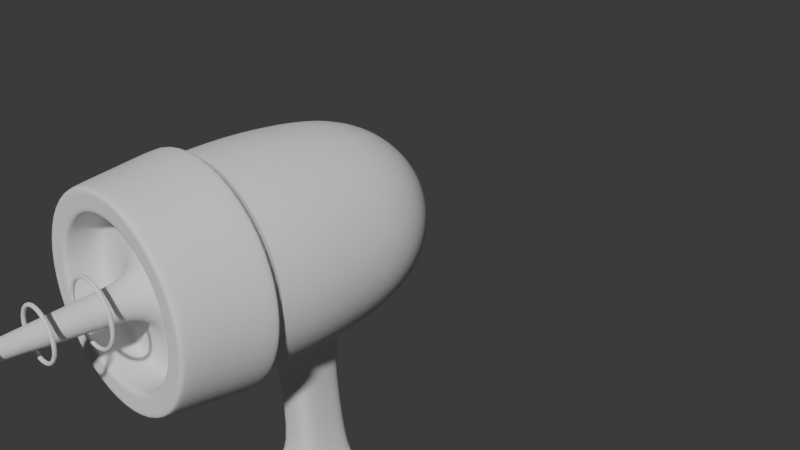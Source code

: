 # Source: portal_gun.blend  (saved by Blender 4.0.36; exported with 4.5.12 LTS)
import bpy
from mathutils import Matrix  # noqa: F401  (used for matrix-valued properties, if any)

bpy.ops.wm.read_factory_settings(use_empty=True)
scene = bpy.context.scene
scene.name = 'Scene'

# ---- collections
col_collection = bpy.data.collections.new('Collection'); scene.collection.children.link(col_collection)

# ---- world
world_world = bpy.data.worlds.new('World'); scene.world = world_world
world_world.use_nodes = True; world_world.node_tree.nodes.clear()
_N = world_world.node_tree.nodes; _L = world_world.node_tree.links
n0 = _N.new('ShaderNodeOutputWorld'); n0.name = 'World Output'; n0.location = (300, 300)
n1 = _N.new('ShaderNodeBackground'); n1.name = 'Background'; n1.location = (10, 300)
n1.inputs[0].default_value = (0.05088, 0.05088, 0.05088, 1.0)
_L.new(n1.outputs[0], n0.inputs[0])
n0.is_active_output = True
world_world.color = (0.05088, 0.05088, 0.05088)
world_world.use_sun_shadow = False
world_world.sun_shadow_jitter_overblur = 0.0

# ---- cameras
cam_camera = bpy.data.cameras.new('Camera')
cam_camera.clip_end = 100.0
cam_camera.ortho_scale = 7.314

# ---- meshes
me_sphere = bpy.data.meshes.new('Sphere')
me_sphere.from_pydata([(6.874e-08, 0.04428, 0.4042), (1.026, -0.6007, -0.1183), (1.154, -1.276, -0.4701), (0.5327, -0.4042, 0.4526), (0.4371, 0.04428, 0.2871), (0.25, 0.396, -0.03705), (0.9975, -0.6034, -0.1183), (0.7571, 0.04428, -0.03293), (0.433, 0.396, -0.2201), (-0.566, -0.9068, 0.5102), (-0.5821, -1.476, 0.5381), (1.09, -0.6036, -0.4701), (0.8743, 0.04428, -0.4701), (0.5, 0.396, -0.4701), (0.9975, -0.6034, -0.8219), (0.7571, 0.04428, -0.9072), (0.433, 0.396, -0.7201), (-0.9803, -0.9068, -1.036), (-1.008, -1.476, -1.052), (0.5327, -0.4042, -1.393), (0.4371, 0.04428, -1.227), (0.25, 0.396, -0.9031), (-1.151e-07, -0.4042, -1.535), (-1.535e-07, 0.04428, -1.344), (-7.855e-09, 0.396, -0.9701), (-0.5327, -0.4042, -1.393), (-0.4371, 0.04428, -1.227), (-0.25, 0.396, -0.9031), (4.001e-08, 0.5299, -0.4701), (-0.9227, -0.4042, -1.003), (-0.7571, 0.04428, -0.9072), (-0.433, 0.396, -0.7201), (-1.065, -0.4042, -0.4701), (-0.8743, 0.04428, -0.4701), (-0.5, 0.396, -0.4701), (-0.9227, -0.4042, 0.06265), (-0.7571, 0.04428, -0.03293), (-0.433, 0.396, -0.2201), (-0.5327, -0.4042, 0.4526), (-0.4371, 0.04428, 0.2871), (-0.25, 0.396, -0.03705), (4.576e-08, -0.4042, 0.5954), (6.764e-08, 0.396, 0.02994), (0.5821, -1.476, 0.5381), (0.566, -0.9068, 0.5102), (1.033, -0.9117, -0.09789), (1.05, -1.276, -0.08766), (-0.9803, -0.9068, 0.09591), (-1.008, -1.476, 0.112), (5.161e-08, -0.9068, 0.6619), (5.444e-08, -1.476, 0.6941), (1.05, -1.276, -0.8525), (1.033, -0.9117, -0.8422), (0.566, -0.9068, -1.45), (0.5821, -1.476, -1.478), (-1.213e-07, -1.476, -1.634), (-1.193e-07, -0.9068, -1.602), (-1.164, -1.476, -0.4701), (-1.132, -0.9068, -0.4701), (-0.566, -0.9068, -1.45), (-0.5821, -1.476, -1.478), (-0.029, -4.6, -0.4198), (1.325e-07, -4.6, -0.4121), (-0.05801, -4.6, -0.4701), (-0.05024, -4.6, -0.4411), (0.029, -4.6, -0.4198), (-0.05024, -4.6, -0.4991), (-0.029, -4.6, -0.5203), (1.182e-07, -4.6, -0.5281), (0.029, -4.6, -0.5203), (0.05024, -4.6, -0.4991), (0.05801, -4.6, -0.4701), (0.05024, -4.6, -0.4411), (0.05379, -4.616, -0.5011), (0.03106, -4.616, -0.5239), (-4.636e-07, -4.616, -0.5322), (-0.03106, -4.616, -0.5239), (-0.05379, -4.616, -0.5011), (-0.06211, -4.616, -0.4701), (-0.05379, -4.616, -0.439), (-0.03106, -4.616, -0.4163), (-4.488e-07, -4.616, -0.4079), (0.03106, -4.616, -0.4163), (0.05379, -4.616, -0.439), (0.06211, -4.616, -0.4701), (1.008, -1.476, -1.052), (0.9803, -0.9068, -1.036), (0.9803, -0.9068, 0.09591), (1.008, -1.476, 0.112), (0.9227, -0.4042, 0.06265), (1.065, -0.4042, -0.4701), (0.9227, -0.4042, -1.003), (1.164, -1.476, -0.4701), (3.441, -1.297, -0.4701), (3.42, -0.6873, -0.4701), (3.378, -0.3841, -0.4701), (3.32, -0.6921, -0.8422), (3.32, -0.6921, -0.09789), (3.338, -1.297, -0.8525), (3.338, -1.297, -0.08766), (3.285, -0.3838, -0.1183), (3.285, -0.3838, -0.8219), (1.061, -0.9089, -0.09789), (1.061, -0.9089, -0.8422), (1.026, -0.6007, -0.8219), (1.079, -1.273, -0.08766), (1.079, -1.273, -0.8525), (1.182, -1.273, -0.4701), (1.119, -0.6009, -0.4701), (1.319, -0.6261, -0.2682), (1.349, -0.885, -0.6836), (1.45, -1.191, -0.4701), (1.349, -0.885, -0.2566), (1.319, -0.6261, -0.6719), (1.363, -1.191, -0.2507), (1.363, -1.191, -0.6894), (1.397, -0.6263, -0.4701), (2.706, -0.7547, -0.2566), (2.676, -0.4958, -0.6719), (2.721, -1.061, -0.2507), (2.721, -1.061, -0.6894), (2.754, -0.496, -0.4701), (2.676, -0.4958, -0.2682), (2.706, -0.7547, -0.6836), (2.807, -1.061, -0.4701), (2.862, -0.7379, -0.1109), (2.897, -0.7343, -0.09789), (2.897, -0.4259, -0.8219), (2.861, -0.4334, -0.8103), (2.897, -1.339, -0.08766), (2.863, -1.318, -0.1013), (2.897, -1.339, -0.8525), (2.863, -1.318, -0.8389), (2.897, -0.4265, -0.4701), (2.862, -0.4364, -0.4701), (2.861, -0.4334, -0.1298), (2.897, -0.4259, -0.1183), (2.862, -0.7379, -0.8292), (2.897, -0.7343, -0.8422), (2.87, -1.315, -0.4701), (2.897, -1.34, -0.4701), (1.136, -1.966, -0.4701), (1.214, -2.057, -0.4701), (-0.607, -2.057, 0.5813), (-0.5682, -1.966, 0.5141), (-1.051, -2.057, -1.077), (-0.9842, -1.966, -1.038), (0.607, -2.057, 0.5813), (0.5682, -1.966, 0.5141), (0.9842, -1.966, 0.09817), (1.051, -2.057, 0.1369), (-1.051, -2.057, 0.1369), (-0.9842, -1.966, 0.09817), (5.201e-08, -1.966, 0.6664), (5.825e-08, -2.057, 0.7439), (1.051, -2.057, -1.077), (0.9842, -1.966, -1.038), (0.607, -2.057, -1.521), (0.5682, -1.966, -1.454), (-1.196e-07, -1.966, -1.607), (-1.226e-07, -2.057, -1.684), (-1.136, -1.966, -0.4701), (-1.214, -2.057, -0.4701), (-0.5682, -1.966, -1.454), (-0.607, -2.057, -1.521), (5.754e-08, -2.056, 0.7352), (0.6026, -2.056, -1.514), (1.044, -2.056, 0.1326), (-0.6026, -2.056, 0.5737), (1.205, -2.056, -0.4701), (-1.044, -2.056, -1.073), (1.044, -2.056, -1.073), (-1.044, -2.056, 0.1326), (0.6026, -2.056, 0.5737), (-1.223e-07, -2.056, -1.675), (-1.205, -2.056, -0.4701), (-0.6026, -2.056, -1.514)], [], [(9, 47, 48, 10), (28, 42, 5), (0, 41, 3, 4), (42, 0, 4, 5), (28, 5, 8), (4, 3, 89, 7), (92, 88, 149, 141), (5, 4, 7, 8), (38, 35, 47, 9), (7, 89, 90, 12), (8, 7, 12, 13), (120, 123, 137, 132), (50, 10, 144, 153), (28, 8, 13), (127, 133, 95, 101), (13, 12, 15, 16), (28, 13, 16), (12, 90, 91, 15), (16, 15, 20, 21), (3, 41, 49, 44), (28, 16, 21), (15, 91, 19, 20), (44, 49, 50, 43), (21, 20, 23, 24), (117, 119, 130, 125), (118, 121, 134, 128), (28, 21, 24), (20, 19, 22, 23), (24, 23, 26, 27), (47, 58, 57, 48), (28, 24, 27), (23, 22, 25, 26), (27, 26, 30, 31), (35, 32, 58, 47), (28, 27, 31), (26, 25, 29, 30), (55, 54, 158, 159), (28, 31, 34), (30, 29, 32, 33), (31, 30, 33, 34), (28, 34, 37), (33, 32, 35, 36), (34, 33, 36, 37), (48, 57, 161, 152), (28, 37, 40), (36, 35, 38, 39), (54, 85, 156, 158), (37, 36, 39, 40), (60, 55, 159, 163), (28, 40, 42), (39, 38, 41, 0), (17, 59, 60, 18), (40, 39, 0, 42), (29, 25, 59, 17), (19, 91, 86, 53), (53, 86, 85, 54), (88, 43, 148, 149), (41, 38, 9, 49), (49, 9, 10, 50), (10, 48, 152, 144), (89, 3, 44, 87), (87, 44, 43, 88), (43, 50, 153, 148), (57, 18, 146, 161), (32, 29, 17, 58), (58, 17, 18, 57), (18, 60, 163, 146), (145, 164, 176, 170), (25, 22, 56, 59), (59, 56, 55, 60), (22, 19, 53, 56), (56, 53, 54, 55), (157, 155, 171, 166), (77, 78, 63, 66), (76, 77, 66, 67), (75, 76, 67, 68), (74, 75, 68, 69), (73, 74, 69, 70), (84, 73, 70, 71), (79, 80, 61, 64), (80, 81, 62, 61), (83, 84, 71, 72), (82, 83, 72, 65), (81, 82, 65, 62), (78, 79, 64, 63), (162, 145, 170, 175), (143, 151, 172, 168), (142, 150, 167, 169), (147, 154, 165, 173), (155, 142, 169, 171), (151, 162, 175, 172), (160, 157, 166, 174), (154, 143, 168, 165), (150, 147, 173, 167), (164, 160, 174, 176), (52, 51, 85, 86), (46, 45, 87, 88), (6, 11, 90, 89), (45, 6, 89, 87), (11, 14, 91, 90), (14, 52, 86, 91), (51, 2, 92, 85), (2, 46, 88, 92), (94, 97, 99, 93), (95, 100, 97, 94), (101, 95, 94, 96), (96, 94, 93, 98), (123, 118, 128, 137), (121, 122, 135, 134), (124, 120, 132, 139), (119, 124, 139, 130), (46, 2, 107, 105), (51, 52, 103, 106), (11, 6, 1, 108), (14, 11, 108, 104), (52, 14, 104, 103), (6, 45, 102, 1), (45, 46, 105, 102), (2, 51, 106, 107), (131, 138, 96, 98), (133, 136, 100, 95), (129, 140, 93, 99), (138, 127, 101, 96), (126, 129, 99, 97), (122, 117, 125, 135), (140, 131, 98, 93), (107, 106, 115, 111), (102, 105, 114, 112), (1, 102, 112, 109), (103, 104, 113, 110), (104, 108, 116, 113), (108, 1, 109, 116), (106, 103, 110, 115), (105, 107, 111, 114), (111, 115, 120, 124), (112, 114, 119, 117), (109, 112, 117, 122), (110, 113, 118, 123), (113, 116, 121, 118), (116, 109, 122, 121), (115, 110, 123, 120), (114, 111, 124, 119), (140, 129, 130, 139), (138, 131, 132, 137), (136, 133, 134, 135), (133, 127, 128, 134), (127, 138, 137, 128), (126, 136, 135, 125), (129, 126, 125, 130), (131, 140, 139, 132), (136, 126, 97, 100), (85, 92, 141, 156)])
me_sphere.polygons.foreach_set('use_smooth', [True] * 152)
_uv = me_sphere.uv_layers.new(name='UVMap')
_uv.uv.foreach_set('vector', [0.8333, 0.5, 0.9167, 0.5, 0.9167, 0.5, 0.8333, 0.5, 0.7083, 0.0, 0.75, 0.1667, 0.6667, 0.1667, 0.75, 0.3333, 0.75, 0.5, 0.6667, 0.5, 0.6667, 0.3333, 0.75, 0.1667, 0.75, 0.3333, 0.6667, 0.3333, 0.6667, 0.1667, 0.625, 0.0, 0.6667, 0.1667, 0.5833, 0.1667, 0.6667, 0.3333, 0.6667, 0.5, 0.5833, 0.5, 0.5833, 0.3333, 0.5, 0.5, 0.5833, 0.5, 0.5833, 0.5, 0.5, 0.5, 0.6667, 0.1667, 0.6667, 0.3333, 0.5833, 0.3333, 0.5833, 0.1667, 0.8333, 0.5, 0.9167, 0.5, 0.9167, 0.5, 0.8333, 0.5, 0.5833, 0.3333, 0.5833, 0.5, 0.5, 0.5, 0.5, 0.3333, 0.5833, 0.1667, 0.5833, 0.3333, 0.5, 0.3333, 0.5, 0.1667, 0.4447, 0.5, 0.4452, 0.5, 0.4452, 0.5, 0.4447, 0.5, 0.75, 0.5, 0.8333, 0.5, 0.8333, 0.5, 0.75, 0.5, 0.5417, 0.0, 0.5833, 0.1667, 0.5, 0.1667, 0.4463, 0.5, 0.4999, 0.5, 0.4999, 0.5, 0.4463, 0.5, 0.5, 0.1667, 0.5, 0.3333, 0.4167, 0.3333, 0.4167, 0.1667, 0.4583, 0.0, 0.5, 0.1667, 0.4167, 0.1667, 0.5, 0.3333, 0.5, 0.5, 0.4167, 0.5, 0.4167, 0.3333, 0.4167, 0.1667, 0.4167, 0.3333, 0.3333, 0.3333, 0.3333, 0.1667, 0.6667, 0.5, 0.75, 0.5, 0.75, 0.5, 0.6667, 0.5, 0.375, 0.0, 0.4167, 0.1667, 0.3333, 0.1667, 0.4167, 0.3333, 0.4167, 0.5, 0.3333, 0.5, 0.3333, 0.3333, 0.6667, 0.5, 0.75, 0.5, 0.75, 0.5, 0.6667, 0.5, 0.3333, 0.1667, 0.3333, 0.3333, 0.25, 0.3333, 0.25, 0.1667, 0.5548, 0.5, 0.5553, 0.5, 0.5553, 0.5, 0.5548, 0.5, 0.4463, 0.5, 0.4999, 0.5, 0.4999, 0.5, 0.4463, 0.5, 0.2917, 0.0, 0.3333, 0.1667, 0.25, 0.1667, 0.3333, 0.3333, 0.3333, 0.5, 0.25, 0.5, 0.25, 0.3333, 0.25, 0.1667, 0.25, 0.3333, 0.1667, 0.3333, 0.1667, 0.1667, 0.9167, 0.5, 1.0, 0.5, 1.0, 0.5, 0.9167, 0.5, 0.2083, 0.0, 0.25, 0.1667, 0.1667, 0.1667, 0.25, 0.3333, 0.25, 0.5, 0.1667, 0.5, 0.1667, 0.3333, 0.1667, 0.1667, 0.1667, 0.3333, 0.08333, 0.3333, 0.08333, 0.1667, 0.9167, 0.5, 1.0, 0.5, 1.0, 0.5, 0.9167, 0.5, 0.125, 0.0, 0.1667, 0.1667, 0.08333, 0.1667, 0.1667, 0.3333, 0.1667, 0.5, 0.08333, 0.5, 0.08333, 0.3333, 0.25, 0.5, 0.3333, 0.5, 0.3333, 0.5, 0.25, 0.5, 0.04167, 0.0, 0.08333, 0.1667, 0.0, 0.1667, 0.08333, 0.3333, 0.08333, 0.5, 0.0, 0.5, 0.0, 0.3333, 0.08333, 0.1667, 0.08333, 0.3333, 0.0, 0.3333, 0.0, 0.1667, 0.9583, 0.0, 1.0, 0.1667, 0.9167, 0.1667, 1.0, 0.3333, 1.0, 0.5, 0.9167, 0.5, 0.9167, 0.3333, 1.0, 0.1667, 1.0, 0.3333, 0.9167, 0.3333, 0.9167, 0.1667, 0.9167, 0.5, 1.0, 0.5, 1.0, 0.5, 0.9167, 0.5, 0.875, 0.0, 0.9167, 0.1667, 0.8333, 0.1667, 0.9167, 0.3333, 0.9167, 0.5, 0.8333, 0.5, 0.8333, 0.3333, 0.3333, 0.5, 0.4167, 0.5, 0.4167, 0.5, 0.3333, 0.5, 0.9167, 0.1667, 0.9167, 0.3333, 0.8333, 0.3333, 0.8333, 0.1667, 0.1667, 0.5, 0.25, 0.5, 0.25, 0.5, 0.1667, 0.5, 0.7917, 0.0, 0.8333, 0.1667, 0.75, 0.1667, 0.8333, 0.3333, 0.8333, 0.5, 0.75, 0.5, 0.75, 0.3333, 0.08333, 0.5, 0.1667, 0.5, 0.1667, 0.5, 0.08333, 0.5, 0.8333, 0.1667, 0.8333, 0.3333, 0.75, 0.3333, 0.75, 0.1667, 0.08333, 0.5, 0.1667, 0.5, 0.1667, 0.5, 0.08333, 0.5, 0.3333, 0.5, 0.4167, 0.5, 0.4167, 0.5, 0.3333, 0.5, 0.3333, 0.5, 0.4167, 0.5, 0.4167, 0.5, 0.3333, 0.5, 0.5833, 0.5, 0.6667, 0.5, 0.6667, 0.5, 0.5833, 0.5, 0.75, 0.5, 0.8333, 0.5, 0.8333, 0.5, 0.75, 0.5, 0.75, 0.5, 0.8333, 0.5, 0.8333, 0.5, 0.75, 0.5, 0.8333, 0.5, 0.9167, 0.5, 0.9167, 0.5, 0.8333, 0.5, 0.5833, 0.5, 0.6667, 0.5, 0.6667, 0.5, 0.5833, 0.5, 0.5833, 0.5, 0.6667, 0.5, 0.6667, 0.5, 0.5833, 0.5, 0.6667, 0.5, 0.75, 0.5, 0.75, 0.5, 0.6667, 0.5, 0.0, 0.5, 0.08333, 0.5, 0.08333, 0.5, 0.0, 0.5, 0.0, 0.5, 0.08333, 0.5, 0.08333, 0.5, 0.0, 0.5, 0.0, 0.5, 0.08333, 0.5, 0.08333, 0.5, 0.0, 0.5, 0.08333, 0.5, 0.1667, 0.5, 0.1667, 0.5, 0.08333, 0.5, 0.08333, 0.5, 0.1667, 0.5, 0.1666, 0.5, 0.08338, 0.5, 0.1667, 0.5, 0.25, 0.5, 0.25, 0.5, 0.1667, 0.5, 0.1667, 0.5, 0.25, 0.5, 0.25, 0.5, 0.1667, 0.5, 0.25, 0.5, 0.3333, 0.5, 0.3333, 0.5, 0.25, 0.5, 0.25, 0.5, 0.3333, 0.5, 0.3333, 0.5, 0.25, 0.5, 0.3333, 0.5, 0.4167, 0.5, 0.4166, 0.5, 0.3334, 0.5, 0.3333, 0.8333, 0.25, 0.8333, 0.4362, 0.5, 0.4027, 0.5, 0.4167, 0.8333, 0.3333, 0.8333, 0.4027, 0.5, 0.3911, 0.5, 0.5, 0.8333, 0.4167, 0.8333, 0.3911, 0.5, 0.3985, 0.5, 0.5833, 0.8333, 0.5, 0.8333, 0.3985, 0.5, 0.4182, 0.5, 0.6667, 0.8333, 0.5833, 0.8333, 0.4182, 0.5, 0.4443, 0.5, 0.75, 0.8333, 0.6667, 0.8333, 0.4443, 0.5, 0.4724, 0.5, 0.1667, 0.8333, 0.08333, 0.8333, 0.514, 0.5, 0.4805, 0.5, 0.08333, 0.8333, 0.0, 0.8333, 0.5256, 0.5, 0.514, 0.5, 0.8333, 0.8333, 0.75, 0.8333, 0.4724, 0.5, 0.4985, 0.5, 0.9167, 0.8333, 0.8333, 0.8333, 0.4985, 0.5, 0.5181, 0.5, 1.0, 0.8333, 0.9167, 0.8333, 0.5181, 0.5, 0.5256, 0.5, 0.25, 0.8333, 0.1667, 0.8333, 0.4805, 0.5, 0.4362, 0.5, 0.0, 0.5, 0.08333, 0.5, 0.08329, 0.5, 4.458e-05, 0.5, 0.8333, 0.5, 0.9167, 0.5, 0.9166, 0.5, 0.8334, 0.5, 0.5, 0.5, 0.5833, 0.5, 0.5833, 0.5, 0.5, 0.5, 0.6667, 0.5, 0.75, 0.5, 0.75, 0.5, 0.6667, 0.5, 0.4167, 0.5, 0.5, 0.5, 0.5, 0.5, 0.4167, 0.5, 0.9167, 0.5, 1.0, 0.5, 1.0, 0.5, 0.9167, 0.5, 0.25, 0.5, 0.3333, 0.5, 0.3333, 0.5, 0.25, 0.5, 0.75, 0.5, 0.8333, 0.5, 0.8333, 0.5, 0.75, 0.5, 0.5833, 0.5, 0.6667, 0.5, 0.6666, 0.5, 0.5834, 0.5, 0.1667, 0.5, 0.25, 0.5, 0.25, 0.5, 0.1667, 0.5, 0.4452, 0.5, 0.4447, 0.5, 0.4167, 0.5, 0.4167, 0.5, 0.5553, 0.5, 0.5548, 0.5, 0.5833, 0.5, 0.5833, 0.5, 0.5537, 0.5, 0.4999, 0.5, 0.5, 0.5, 0.5833, 0.5, 0.5548, 0.5, 0.5537, 0.5, 0.5833, 0.5, 0.5833, 0.5, 0.4999, 0.5, 0.4463, 0.5, 0.4167, 0.5, 0.5, 0.5, 0.4463, 0.5, 0.4452, 0.5, 0.4167, 0.5, 0.4167, 0.5, 0.4447, 0.5, 0.5, 0.5, 0.5, 0.5, 0.4167, 0.5, 0.5, 0.5, 0.5553, 0.5, 0.5833, 0.5, 0.5, 0.5, 0.5, 0.5, 0.5548, 0.5, 0.5553, 0.5, 0.5, 0.5, 0.4999, 0.5, 0.5537, 0.5, 0.5548, 0.5, 0.5, 0.5, 0.4463, 0.5, 0.4999, 0.5, 0.5, 0.5, 0.4452, 0.5, 0.4452, 0.5, 0.5, 0.5, 0.5, 0.5, 0.4447, 0.5, 0.4452, 0.5, 0.4463, 0.5, 0.4463, 0.5, 0.4452, 0.5, 0.4999, 0.5, 0.5537, 0.5, 0.5537, 0.5, 0.4999, 0.5, 0.5, 0.5, 0.4447, 0.5, 0.4447, 0.5, 0.5, 0.5, 0.5553, 0.5, 0.5, 0.5, 0.5, 0.5, 0.5553, 0.5, 0.5553, 0.5, 0.5, 0.5, 0.5, 0.5, 0.5553, 0.5, 0.4447, 0.5, 0.4452, 0.5, 0.4452, 0.5, 0.4447, 0.5, 0.4999, 0.5, 0.5537, 0.5, 0.5537, 0.5, 0.4999, 0.5, 0.4463, 0.5, 0.4999, 0.5, 0.4999, 0.5, 0.4463, 0.5, 0.4452, 0.5, 0.4463, 0.5, 0.4463, 0.5, 0.4452, 0.5, 0.5537, 0.5, 0.5548, 0.5, 0.5548, 0.5, 0.5537, 0.5, 0.5548, 0.5, 0.5553, 0.5, 0.5553, 0.5, 0.5548, 0.5, 0.5, 0.5, 0.4447, 0.5, 0.4447, 0.5, 0.5, 0.5, 0.4447, 0.5, 0.4452, 0.5, 0.4452, 0.5, 0.4447, 0.5, 0.4999, 0.5, 0.5537, 0.5, 0.5537, 0.5, 0.4999, 0.5, 0.5553, 0.5, 0.5, 0.5, 0.5, 0.5, 0.5553, 0.5, 0.4452, 0.5, 0.4463, 0.5, 0.4463, 0.5, 0.4452, 0.5, 0.5548, 0.5, 0.5553, 0.5, 0.5553, 0.5, 0.5548, 0.5, 0.5537, 0.5, 0.5548, 0.5, 0.5548, 0.5, 0.5537, 0.5, 0.5, 0.5, 0.4447, 0.5, 0.4447, 0.5, 0.5, 0.5, 0.5, 0.5, 0.4447, 0.5, 0.4447, 0.5, 0.5, 0.5, 0.5548, 0.5, 0.5553, 0.5, 0.5553, 0.5, 0.5548, 0.5, 0.5537, 0.5, 0.5548, 0.5, 0.5548, 0.5, 0.5537, 0.5, 0.4452, 0.5, 0.4463, 0.5, 0.4463, 0.5, 0.4452, 0.5, 0.4463, 0.5, 0.4999, 0.5, 0.4999, 0.5, 0.4463, 0.5, 0.4999, 0.5, 0.5537, 0.5, 0.5537, 0.5, 0.4999, 0.5, 0.4447, 0.5, 0.4452, 0.5, 0.4452, 0.5, 0.4447, 0.5, 0.5553, 0.5, 0.5, 0.5, 0.5, 0.5, 0.5553, 0.5, 0.5, 0.5, 0.4447, 0.5, 0.4447, 0.5, 0.5, 0.5, 0.5548, 0.5, 0.5553, 0.5, 0.5553, 0.5, 0.5548, 0.5, 0.5537, 0.5, 0.5548, 0.5, 0.5548, 0.5, 0.5537, 0.5, 0.4452, 0.5, 0.4463, 0.5, 0.4463, 0.5, 0.4452, 0.5, 0.4463, 0.5, 0.4999, 0.5, 0.4999, 0.5, 0.4463, 0.5, 0.4999, 0.5, 0.5537, 0.5, 0.5537, 0.5, 0.4999, 0.5, 0.4447, 0.5, 0.4452, 0.5, 0.4452, 0.5, 0.4447, 0.5, 0.5553, 0.5, 0.5, 0.5, 0.5, 0.5, 0.5553, 0.5, 0.5, 0.5, 0.5553, 0.5, 0.5553, 0.5, 0.5, 0.5, 0.4452, 0.5, 0.4447, 0.5, 0.4447, 0.5, 0.4452, 0.5, 0.5537, 0.5, 0.4999, 0.5, 0.4999, 0.5, 0.5537, 0.5, 0.4999, 0.5, 0.4463, 0.5, 0.4463, 0.5, 0.4999, 0.5, 0.4463, 0.5, 0.4452, 0.5, 0.4452, 0.5, 0.4463, 0.5, 0.5548, 0.5, 0.5537, 0.5, 0.5537, 0.5, 0.5548, 0.5, 0.5553, 0.5, 0.5548, 0.5, 0.5548, 0.5, 0.5553, 0.5, 0.4447, 0.5, 0.5, 0.5, 0.5, 0.5, 0.4447, 0.5, 0.5537, 0.5, 0.5548, 0.5, 0.5548, 0.5, 0.5537, 0.5, 0.4167, 0.5, 0.5, 0.5, 0.5, 0.5, 0.4167, 0.5])
me_sphere.update()
me_sphere_001 = bpy.data.meshes.new('Sphere.001')
me_sphere_001.from_pydata([(0.1648, -3.178, -0.7556), (0.1273, -3.676, -0.6906), (0.08979, -4.174, -0.6256), (6.828e-08, -4.174, -0.6496), (-3.002e-08, -3.676, -0.7247), (-1.283e-07, -3.178, -0.7997), (0.2855, -3.178, -0.3052), (0.2205, -3.676, -0.3428), (0.1555, -4.174, -0.3803), (0.1796, -4.174, -0.4701), (0.2546, -3.676, -0.4701), (0.3297, -3.178, -0.4701), (-0.3297, -3.178, -0.4701), (-0.2546, -3.676, -0.4701), (-0.1796, -4.174, -0.4701), (-0.1555, -4.174, -0.3803), (-0.2205, -3.676, -0.3428), (-0.2855, -3.178, -0.3052), (0.1648, -3.178, -0.1846), (0.1273, -3.676, -0.2496), (0.08979, -4.174, -0.3145), (-0.08979, -4.174, -0.3145), (-0.1273, -3.676, -0.2496), (-0.1648, -3.178, -0.1846), (-4.705e-08, -3.178, -0.1404), (3.275e-08, -3.676, -0.2154), (1.126e-07, -4.174, -0.2905), (0.2855, -3.178, -0.6349), (0.2205, -3.676, -0.5974), (0.1555, -4.174, -0.5598), (-0.2855, -3.178, -0.6349), (-0.2205, -3.676, -0.5974), (-0.1555, -4.174, -0.5598), (-0.1648, -3.178, -0.7556), (-0.1273, -3.676, -0.6906), (-0.08979, -4.174, -0.6256), (0.1648, -3.221, -0.7556), (0.1273, -3.719, -0.6906), (0.08979, -4.217, -0.6256), (6.828e-08, -4.217, -0.6496), (-3.002e-08, -3.719, -0.7247), (-1.283e-07, -3.221, -0.7997), (0.2855, -3.221, -0.3052), (0.2205, -3.719, -0.3428), (0.1555, -4.217, -0.3803), (0.1796, -4.217, -0.4701), (0.2546, -3.719, -0.4701), (0.3297, -3.221, -0.4701), (-0.3297, -3.221, -0.4701), (-0.2546, -3.719, -0.4701), (-0.1796, -4.217, -0.4701), (-0.1555, -4.217, -0.3803), (-0.2205, -3.719, -0.3428), (-0.2855, -3.221, -0.3052), (0.1648, -3.221, -0.1846), (0.1273, -3.719, -0.2496), (0.08979, -4.217, -0.3145), (-0.08979, -4.217, -0.3145), (-0.1273, -3.719, -0.2496), (-0.1648, -3.221, -0.1846), (-4.705e-08, -3.221, -0.1404), (3.275e-08, -3.719, -0.2154), (1.126e-07, -4.217, -0.2905), (0.2855, -3.221, -0.6349), (0.2205, -3.719, -0.5974), (0.1555, -4.217, -0.5598), (-0.2855, -3.221, -0.6349), (-0.2205, -3.719, -0.5974), (-0.1555, -4.217, -0.5598), (-0.1648, -3.221, -0.7556), (-0.1273, -3.719, -0.6906), (-0.08979, -4.217, -0.6256), (0.3746, -3.178, -0.4701), (0.3244, -3.178, -0.6574), (0.2996, -3.676, -0.4701), (0.2594, -3.676, -0.6198), (0.2245, -4.174, -0.4701), (0.1944, -4.174, -0.5823), (-0.1873, -3.178, -0.1456), (-5.412e-08, -3.178, -0.09546), (-0.1498, -3.676, -0.2106), (2.525e-08, -3.676, -0.1705), (-0.1123, -4.174, -0.2756), (1.055e-07, -4.174, -0.2455), (-1.155e-07, -3.178, -0.8447), (-0.1873, -3.178, -0.7945), (-1.766e-08, -3.676, -0.7696), (-0.1498, -3.676, -0.7295), (1.173e-07, -4.174, -0.6946), (-0.1123, -4.174, -0.6645), (-0.3244, -3.178, -0.6574), (-0.2594, -3.676, -0.6198), (-0.1944, -4.174, -0.5823), (-0.3746, -3.178, -0.4701), (-0.2996, -3.676, -0.4701), (-0.2245, -4.174, -0.4701), (0.1873, -3.178, -0.7945), (0.1498, -3.676, -0.7295), (0.1123, -4.174, -0.6645), (0.1873, -3.178, -0.1456), (0.1498, -3.676, -0.2106), (0.1123, -4.174, -0.2756), (-0.3244, -3.178, -0.2828), (-0.2594, -3.676, -0.3203), (-0.1944, -4.174, -0.3578), (0.3244, -3.178, -0.2828), (0.2594, -3.676, -0.3203), (0.1944, -4.174, -0.3578), (0.3746, -3.221, -0.4701), (0.3244, -3.221, -0.6574), (0.2996, -3.719, -0.4701), (0.2594, -3.719, -0.6198), (0.2245, -4.217, -0.4701), (0.1944, -4.217, -0.5823), (-0.1873, -3.221, -0.1456), (-5.412e-08, -3.221, -0.09546), (-0.1498, -3.719, -0.2106), (2.525e-08, -3.719, -0.1705), (-0.1123, -4.217, -0.2756), (1.055e-07, -4.217, -0.2455), (-1.257e-07, -3.221, -0.8447), (-0.1873, -3.221, -0.7945), (-1.766e-08, -3.719, -0.7696), (-0.1498, -3.719, -0.7295), (1.173e-07, -4.217, -0.6946), (-0.1123, -4.217, -0.6645), (-0.3244, -3.221, -0.6574), (-0.2594, -3.719, -0.6198), (-0.1944, -4.217, -0.5823), (-0.3746, -3.221, -0.4701), (-0.2996, -3.719, -0.4701), (-0.2245, -4.217, -0.4701), (0.1873, -3.221, -0.7945), (0.1498, -3.719, -0.7295), (0.1123, -4.217, -0.6645), (0.1873, -3.221, -0.1456), (0.1498, -3.719, -0.2106), (0.1123, -4.217, -0.2756), (-0.3244, -3.221, -0.2828), (-0.2594, -3.719, -0.3203), (-0.1944, -4.217, -0.3578), (0.3244, -3.221, -0.2828), (0.2594, -3.719, -0.3203), (0.1944, -4.217, -0.3578)], [], [(14, 50, 68, 32), (28, 64, 46, 10), (16, 52, 49, 13), (0, 36, 63, 27), (29, 65, 45, 9), (15, 51, 50, 14), (1, 37, 64, 28), (24, 60, 59, 23), (11, 47, 42, 6), (2, 38, 65, 29), (25, 61, 58, 22), (10, 46, 43, 7), (18, 54, 60, 24), (26, 62, 57, 21), (9, 45, 44, 8), (19, 55, 61, 25), (33, 69, 41, 5), (5, 41, 36, 0), (20, 56, 62, 26), (34, 70, 40, 4), (4, 40, 37, 1), (23, 59, 53, 17), (35, 71, 39, 3), (3, 39, 38, 2), (22, 58, 52, 16), (30, 66, 69, 33), (21, 57, 51, 15), (31, 67, 70, 34), (6, 42, 54, 18), (32, 68, 71, 35), (7, 43, 55, 19), (12, 48, 66, 30), (8, 44, 56, 20), (13, 49, 67, 31), (27, 63, 47, 11), (17, 53, 48, 12), (95, 92, 128, 131), (75, 74, 110, 111), (103, 94, 130, 139), (96, 73, 109, 132), (77, 76, 112, 113), (104, 95, 131, 140), (97, 75, 111, 133), (79, 78, 114, 115), (72, 105, 141, 108), (98, 77, 113, 134), (81, 80, 116, 117), (74, 106, 142, 110), (99, 79, 115, 135), (83, 82, 118, 119), (76, 107, 143, 112), (100, 81, 117, 136), (85, 84, 120, 121), (84, 96, 132, 120), (101, 83, 119, 137), (87, 86, 122, 123), (86, 97, 133, 122), (78, 102, 138, 114), (89, 88, 124, 125), (88, 98, 134, 124), (80, 103, 139, 116), (90, 85, 121, 126), (82, 104, 140, 118), (91, 87, 123, 127), (105, 99, 135, 141), (92, 89, 125, 128), (106, 100, 136, 142), (93, 90, 126, 129), (107, 101, 137, 143), (94, 91, 127, 130), (73, 72, 108, 109), (102, 93, 129, 138), (17, 12, 93, 102), (28, 10, 74, 75), (60, 54, 135, 115), (16, 13, 94, 103), (29, 9, 76, 77), (61, 55, 136, 117), (15, 14, 95, 104), (24, 23, 78, 79), (62, 56, 137, 119), (11, 6, 105, 72), (25, 22, 80, 81), (53, 59, 114, 138), (10, 7, 106, 74), (26, 21, 82, 83), (52, 58, 116, 139), (9, 8, 107, 76), (33, 5, 84, 85), (51, 57, 118, 140), (5, 0, 96, 84), (34, 4, 86, 87), (54, 42, 141, 135), (4, 1, 97, 86), (35, 3, 88, 89), (55, 43, 142, 136), (3, 2, 98, 88), (30, 33, 85, 90), (56, 44, 143, 137), (47, 63, 109, 108), (31, 34, 87, 91), (48, 53, 138, 129), (46, 64, 111, 110), (32, 35, 89, 92), (49, 52, 139, 130), (45, 65, 113, 112), (12, 30, 90, 93), (50, 51, 140, 131), (59, 60, 115, 114), (13, 31, 91, 94), (42, 47, 108, 141), (58, 61, 117, 116), (14, 32, 92, 95), (43, 46, 110, 142), (57, 62, 119, 118), (0, 27, 73, 96), (44, 45, 112, 143), (41, 69, 121, 120), (1, 28, 75, 97), (36, 41, 120, 132), (40, 70, 123, 122), (2, 29, 77, 98), (37, 40, 122, 133), (39, 71, 125, 124), (18, 24, 79, 99), (38, 39, 124, 134), (69, 66, 126, 121), (19, 25, 81, 100), (70, 67, 127, 123), (20, 26, 83, 101), (71, 68, 128, 125), (23, 17, 102, 78), (66, 48, 129, 126), (22, 16, 103, 80), (67, 49, 130, 127), (21, 15, 104, 82), (68, 50, 131, 128), (6, 18, 99, 105), (63, 36, 132, 109), (7, 19, 100, 106), (64, 37, 133, 111), (8, 20, 101, 107), (27, 11, 72, 73), (65, 38, 134, 113)])
me_sphere_001.polygons.foreach_set('use_smooth', [True] * 144)
_uv = me_sphere_001.uv_layers.new(name='UVMap')
_uv.uv.foreach_set('vector', [0.0, 0.0, 0.0, 0.0, 0.0, 0.0, 0.0, 0.0, 0.0, 0.0, 0.0, 0.0, 0.0, 0.0, 0.0, 0.0, 0.0, 0.0, 0.0, 0.0, 0.0, 0.0, 0.0, 0.0, 0.0, 0.0, 0.0, 0.0, 0.0, 0.0, 0.0, 0.0, 0.0, 0.0, 0.0, 0.0, 0.0, 0.0, 0.0, 0.0, 0.0, 0.0, 0.0, 0.0, 0.0, 0.0, 0.0, 0.0, 0.0, 0.0, 0.0, 0.0, 0.0, 0.0, 0.0, 0.0, 0.0, 0.0, 0.0, 0.0, 0.0, 0.0, 0.0, 0.0, 0.0, 0.0, 0.0, 0.0, 0.0, 0.0, 0.0, 0.0, 0.0, 0.0, 0.0, 0.0, 0.0, 0.0, 0.0, 0.0, 0.0, 0.0, 0.0, 0.0, 0.0, 0.0, 0.0, 0.0, 0.0, 0.0, 0.0, 0.0, 0.0, 0.0, 0.0, 0.0, 0.0, 0.0, 0.0, 0.0, 0.0, 0.0, 0.0, 0.0, 0.0, 0.0, 0.0, 0.0, 0.0, 0.0, 0.0, 0.0, 0.0, 0.0, 0.0, 0.0, 0.0, 0.0, 0.0, 0.0, 0.0, 0.0, 0.0, 0.0, 0.0, 0.0, 0.0, 0.0, 0.0, 0.0, 0.0, 0.0, 0.0, 0.0, 0.0, 0.0, 0.0, 0.0, 0.0, 0.0, 0.0, 0.0, 0.0, 0.0, 0.0, 0.0, 0.0, 0.0, 0.0, 0.0, 0.0, 0.0, 0.0, 0.0, 0.0, 0.0, 0.0, 0.0, 0.0, 0.0, 0.0, 0.0, 0.0, 0.0, 0.0, 0.0, 0.0, 0.0, 0.0, 0.0, 0.0, 0.0, 0.0, 0.0, 0.0, 0.0, 0.0, 0.0, 0.0, 0.0, 0.0, 0.0, 0.0, 0.0, 0.0, 0.0, 0.0, 0.0, 0.0, 0.0, 0.0, 0.0, 0.0, 0.0, 0.0, 0.0, 0.0, 0.0, 0.0, 0.0, 0.0, 0.0, 0.0, 0.0, 0.0, 0.0, 0.0, 0.0, 0.0, 0.0, 0.0, 0.0, 0.0, 0.0, 0.0, 0.0, 0.0, 0.0, 0.0, 0.0, 0.0, 0.0, 0.0, 0.0, 0.0, 0.0, 0.0, 0.0, 0.0, 0.0, 0.0, 0.0, 0.0, 0.0, 0.0, 0.0, 0.0, 0.0, 0.0, 0.0, 0.0, 0.0, 0.0, 0.0, 0.0, 0.0, 0.0, 0.0, 0.0, 0.0, 0.0, 0.0, 0.0, 0.0, 0.0, 0.0, 0.0, 0.0, 0.0, 0.0, 0.0, 0.0, 0.0, 0.0, 0.0, 0.0, 0.0, 0.0, 0.0, 0.0, 0.0, 0.0, 0.0, 0.0, 0.0, 0.0, 0.0, 0.0, 0.0, 0.0, 0.0, 0.0, 0.0, 0.0, 0.0, 0.0, 0.0, 0.0, 0.0, 0.0, 0.0, 0.0, 0.0, 0.0, 0.0, 0.0, 0.0, 0.0, 0.0, 0.0, 0.0, 0.0, 0.0, 0.0, 0.0, 0.0, 0.0, 0.0, 0.0, 0.0, 0.0, 0.0, 0.0, 0.0, 0.0, 0.0, 0.0, 0.0, 0.0, 0.0, 0.0, 0.0, 0.0, 0.0, 0.0, 0.0, 0.0, 0.0, 0.0, 0.0, 0.0, 0.0, 0.0, 0.0, 0.0, 0.0, 0.0, 0.0, 0.0, 0.0, 0.0, 0.0, 0.0, 0.0, 0.0, 0.0, 0.0, 0.0, 0.0, 0.0, 0.0, 0.0, 0.0, 0.0, 0.0, 0.0, 0.0, 0.0, 0.0, 0.0, 0.0, 0.0, 0.0, 0.0, 0.0, 0.0, 0.0, 0.0, 0.0, 0.0, 0.0, 0.0, 0.0, 0.0, 0.0, 0.0, 0.0, 0.0, 0.0, 0.0, 0.0, 0.0, 0.0, 0.0, 0.0, 0.0, 0.0, 0.0, 0.0, 0.0, 0.0, 0.0, 0.0, 0.0, 0.0, 0.0, 0.0, 0.0, 0.0, 0.0, 0.0, 0.0, 0.0, 0.0, 0.0, 0.0, 0.0, 0.0, 0.0, 0.0, 0.0, 0.0, 0.0, 0.0, 0.0, 0.0, 0.0, 0.0, 0.0, 0.0, 0.0, 0.0, 0.0, 0.0, 0.0, 0.0, 0.0, 0.0, 0.0, 0.0, 0.0, 0.0, 0.0, 0.0, 0.0, 0.0, 0.0, 0.0, 0.0, 0.0, 0.0, 0.0, 0.0, 0.0, 0.0, 0.0, 0.0, 0.0, 0.0, 0.0, 0.0, 0.0, 0.0, 0.0, 0.0, 0.0, 0.0, 0.0, 0.0, 0.0, 0.0, 0.0, 0.0, 0.0, 0.0, 0.0, 0.0, 0.0, 0.0, 0.0, 0.0, 0.0, 0.0, 0.0, 0.0, 0.0, 0.0, 0.0, 0.0, 0.0, 0.0, 0.0, 0.0, 0.0, 0.0, 0.0, 0.0, 0.0, 0.0, 0.0, 0.0, 0.0, 0.0, 0.0, 0.0, 0.0, 0.0, 0.0, 0.0, 0.0, 0.0, 0.0, 0.0, 0.0, 0.0, 0.0, 0.0, 0.0, 0.0, 0.0, 0.0, 0.0, 0.0, 0.0, 0.0, 0.0, 0.0, 0.0, 0.0, 0.0, 0.0, 0.0, 0.0, 0.0, 0.0, 0.0, 0.0, 0.0, 0.0, 0.0, 0.0, 0.0, 0.0, 0.0, 0.0, 0.0, 0.0, 0.0, 0.0, 0.0, 0.0, 0.0, 0.0, 0.0, 0.0, 0.0, 0.0, 0.0, 0.0, 0.0, 0.0, 0.0, 0.0, 0.0, 0.0, 0.0, 0.0, 0.0, 0.0, 0.0, 0.0, 0.0, 0.0, 0.0, 0.0, 0.0, 0.0, 0.0, 0.0, 0.0, 0.0, 0.0, 0.0, 0.0, 0.0, 0.0, 0.0, 0.0, 0.0, 0.0, 0.0, 0.0, 0.0, 0.0, 0.0, 0.0, 0.0, 0.0, 0.0, 0.0, 0.0, 0.0, 0.0, 0.0, 0.0, 0.0, 0.0, 0.0, 0.0, 0.0, 0.0, 0.0, 0.0, 0.0, 0.0, 0.0, 0.0, 0.0, 0.0, 0.0, 0.0, 0.0, 0.0, 0.0, 0.0, 0.0, 0.0, 0.0, 0.0, 0.0, 0.0, 0.0, 0.0, 0.0, 0.0, 0.0, 0.0, 0.0, 0.0, 0.0, 0.0, 0.0, 0.0, 0.0, 0.0, 0.0, 0.0, 0.0, 0.0, 0.0, 0.0, 0.0, 0.0, 0.0, 0.0, 0.0, 0.0, 0.0, 0.0, 0.0, 0.0, 0.0, 0.0, 0.0, 0.0, 0.0, 0.0, 0.0, 0.0, 0.0, 0.0, 0.0, 0.0, 0.0, 0.0, 0.0, 0.0, 0.0, 0.0, 0.0, 0.0, 0.0, 0.0, 0.0, 0.0, 0.0, 0.0, 0.0, 0.0, 0.0, 0.0, 0.0, 0.0, 0.0, 0.0, 0.0, 0.0, 0.0, 0.0, 0.0, 0.0, 0.0, 0.0, 0.0, 0.0, 0.0, 0.0, 0.0, 0.0, 0.0, 0.0, 0.0, 0.0, 0.0, 0.0, 0.0, 0.0, 0.0, 0.0, 0.0, 0.0, 0.0, 0.0, 0.0, 0.0, 0.0, 0.0, 0.0, 0.0, 0.0, 0.0, 0.0, 0.0, 0.0, 0.0, 0.0, 0.0, 0.0, 0.0, 0.0, 0.0, 0.0, 0.0, 0.0, 0.0, 0.0, 0.0, 0.0, 0.0, 0.0, 0.0, 0.0, 0.0, 0.0, 0.0, 0.0, 0.0, 0.0, 0.0, 0.0, 0.0, 0.0, 0.0, 0.0, 0.0, 0.0, 0.0, 0.0, 0.0, 0.0, 0.0, 0.0, 0.0, 0.0, 0.0, 0.0, 0.0, 0.0, 0.0, 0.0, 0.0, 0.0, 0.0, 0.0, 0.0, 0.0, 0.0, 0.0, 0.0, 0.0, 0.0, 0.0, 0.0, 0.0, 0.0, 0.0, 0.0, 0.0, 0.0, 0.0, 0.0, 0.0, 0.0, 0.0, 0.0, 0.0, 0.0, 0.0, 0.0, 0.0, 0.0, 0.0, 0.0, 0.0, 0.0, 0.0, 0.0, 0.0, 0.0, 0.0, 0.0, 0.0, 0.0, 0.0, 0.0, 0.0, 0.0, 0.0, 0.0, 0.0, 0.0, 0.0, 0.0, 0.0, 0.0, 0.0, 0.0, 0.0, 0.0, 0.0, 0.0, 0.0, 0.0, 0.0, 0.0, 0.0, 0.0, 0.0, 0.0, 0.0, 0.0, 0.0, 0.0, 0.0, 0.0, 0.0, 0.0, 0.0, 0.0, 0.0, 0.0, 0.0, 0.0, 0.0, 0.0, 0.0, 0.0, 0.0, 0.0, 0.0, 0.0, 0.0, 0.0, 0.0, 0.0, 0.0, 0.0, 0.0, 0.0, 0.0, 0.0, 0.0, 0.0, 0.0, 0.0, 0.0, 0.0, 0.0, 0.0, 0.0, 0.0, 0.0, 0.0, 0.0, 0.0, 0.0, 0.0, 0.0, 0.0, 0.0, 0.0, 0.0, 0.0, 0.0, 0.0, 0.0, 0.0, 0.0, 0.0, 0.0, 0.0, 0.0, 0.0, 0.0, 0.0, 0.0, 0.0, 0.0, 0.0, 0.0, 0.0, 0.0, 0.0, 0.0, 0.0, 0.0, 0.0, 0.0, 0.0, 0.0, 0.0, 0.0, 0.0, 0.0, 0.0, 0.0, 0.0, 0.0, 0.0, 0.0, 0.0, 0.0, 0.0, 0.0, 0.0, 0.0, 0.0, 0.0, 0.0, 0.0, 0.0, 0.0, 0.0, 0.0, 0.0, 0.0, 0.0, 0.0, 0.0, 0.0, 0.0, 0.0, 0.0, 0.0, 0.0, 0.0, 0.0, 0.0, 0.0, 0.0, 0.0, 0.0, 0.0, 0.0, 0.0, 0.0, 0.0, 0.0, 0.0, 0.0, 0.0, 0.0, 0.0, 0.0, 0.0, 0.0, 0.0, 0.0, 0.0, 0.0, 0.0, 0.0, 0.0, 0.0, 0.0, 0.0, 0.0, 0.0, 0.0, 0.0, 0.0, 0.0, 0.0, 0.0, 0.0, 0.0, 0.0, 0.0, 0.0, 0.0, 0.0, 0.0, 0.0, 0.0, 0.0, 0.0, 0.0, 0.0, 0.0, 0.0, 0.0, 0.0, 0.0, 0.0, 0.0, 0.0, 0.0, 0.0, 0.0, 0.0, 0.0, 0.0, 0.0, 0.0, 0.0, 0.0, 0.0, 0.0, 0.0, 0.0, 0.0, 0.0, 0.0, 0.0, 0.0, 0.0, 0.0, 0.0, 0.0, 0.0, 0.0, 0.0, 0.0, 0.0, 0.0, 0.0, 0.0, 0.0, 0.0, 0.0, 0.0, 0.0, 0.0, 0.0, 0.0, 0.0, 0.0, 0.0, 0.0, 0.0, 0.0, 0.0, 0.0, 0.0, 0.0, 0.0, 0.0, 0.0, 0.0, 0.0, 0.0, 0.0, 0.0, 0.0, 0.0, 0.0, 0.0, 0.0, 0.0, 0.0, 0.0, 0.0, 0.0, 0.0, 0.0, 0.0, 0.0, 0.0, 0.0, 0.0, 0.0, 0.0, 0.0, 0.0, 0.0, 0.0, 0.0, 0.0, 0.0, 0.0, 0.0, 0.0, 0.0, 0.0, 0.0, 0.0, 0.0, 0.0, 0.0, 0.0, 0.0, 0.0, 0.0, 0.0, 0.0, 0.0, 0.0, 0.0, 0.0, 0.0, 0.0, 0.0, 0.0, 0.0, 0.0, 0.0, 0.0, 0.0, 0.0, 0.0, 0.0, 0.0, 0.0, 0.0, 0.0, 0.0, 0.0, 0.0, 0.0, 0.0, 0.0, 0.0, 0.0, 0.0, 0.0, 0.0, 0.0, 0.0, 0.0, 0.0, 0.0, 0.0])
me_sphere_001.update()
me_sphere_002 = bpy.data.meshes.new('Sphere.002')
me_sphere_002.from_pydata([(0.1076, -4.661, -0.4701), (0.1076, -4.785, -0.4701), (0.05379, -4.616, -0.5011), (0.09317, -4.661, -0.5239), (0.1076, -4.723, -0.5322), (0.09317, -4.785, -0.5239), (0.05379, -4.831, -0.5011), (0.03106, -4.616, -0.5239), (0.05379, -4.661, -0.5632), (0.06211, -4.723, -0.5776), (0.05379, -4.785, -0.5632), (0.03106, -4.831, -0.5239), (-4.636e-07, -4.616, -0.5322), (-4.636e-07, -4.661, -0.5776), (-4.616e-07, -4.723, -0.5943), (-4.562e-07, -4.785, -0.5776), (-4.488e-07, -4.831, -0.5322), (-0.03106, -4.616, -0.5239), (-0.05379, -4.661, -0.5632), (-0.06211, -4.723, -0.5776), (-0.05379, -4.785, -0.5632), (-0.03106, -4.831, -0.5239), (-0.05379, -4.616, -0.5011), (-0.09317, -4.661, -0.5239), (-0.1076, -4.723, -0.5322), (-0.09317, -4.785, -0.5239), (-0.05379, -4.831, -0.5011), (-0.06211, -4.616, -0.4701), (-0.1076, -4.661, -0.4701), (-0.1242, -4.723, -0.4701), (-0.1076, -4.785, -0.4701), (-0.06211, -4.831, -0.4701), (-0.05379, -4.616, -0.439), (-0.09317, -4.661, -0.4163), (-0.1076, -4.723, -0.4079), (-0.09317, -4.785, -0.4163), (-0.05379, -4.831, -0.439), (-4.488e-07, -4.848, -0.4701), (-0.03106, -4.616, -0.4163), (-0.05379, -4.661, -0.3769), (-0.06211, -4.723, -0.3625), (-0.05379, -4.785, -0.3769), (-0.03106, -4.831, -0.4163), (-4.488e-07, -4.616, -0.4079), (-4.451e-07, -4.661, -0.3625), (-4.429e-07, -4.723, -0.3458), (-4.414e-07, -4.785, -0.3625), (-4.414e-07, -4.831, -0.4079), (0.03106, -4.616, -0.4163), (0.05379, -4.661, -0.3769), (0.06211, -4.723, -0.3625), (0.05379, -4.785, -0.3769), (0.03106, -4.831, -0.4163), (0.05379, -4.616, -0.439), (0.09317, -4.661, -0.4163), (0.1076, -4.723, -0.4079), (0.09317, -4.785, -0.4163), (0.05379, -4.831, -0.439), (0.06211, -4.616, -0.4701), (0.1242, -4.723, -0.4701), (0.06211, -4.831, -0.4701)], [], [(1, 5, 4, 59), (0, 3, 2, 58), (60, 6, 5, 1), (59, 4, 3, 0), (37, 6, 60), (6, 11, 10, 5), (4, 9, 8, 3), (37, 11, 6), (5, 10, 9, 4), (3, 8, 7, 2), (11, 16, 15, 10), (9, 14, 13, 8), (37, 16, 11), (10, 15, 14, 9), (8, 13, 12, 7), (16, 21, 20, 15), (14, 19, 18, 13), (37, 21, 16), (15, 20, 19, 14), (13, 18, 17, 12), (19, 24, 23, 18), (37, 26, 21), (20, 25, 24, 19), (18, 23, 22, 17), (21, 26, 25, 20), (37, 31, 26), (25, 30, 29, 24), (23, 28, 27, 22), (26, 31, 30, 25), (24, 29, 28, 23), (37, 36, 31), (30, 35, 34, 29), (28, 33, 32, 27), (31, 36, 35, 30), (29, 34, 33, 28), (37, 42, 36), (35, 41, 40, 34), (33, 39, 38, 32), (36, 42, 41, 35), (34, 40, 39, 33), (37, 47, 42), (41, 46, 45, 40), (39, 44, 43, 38), (42, 47, 46, 41), (40, 45, 44, 39), (46, 51, 50, 45), (44, 49, 48, 43), (47, 52, 51, 46), (45, 50, 49, 44), (37, 52, 47), (49, 54, 53, 48), (52, 57, 56, 51), (50, 55, 54, 49), (37, 57, 52), (51, 56, 55, 50), (57, 60, 1, 56), (55, 59, 0, 54), (37, 60, 57), (56, 1, 59, 55), (54, 0, 58, 53)])
me_sphere_002.polygons.foreach_set('use_smooth', [True] * 60)
_uv = me_sphere_002.uv_layers.new(name='UVMap')
_uv.uv.foreach_set('vector', [0.75, 0.3333, 0.6667, 0.3333, 0.6667, 0.5, 0.75, 0.5, 0.75, 0.6667, 0.6667, 0.6667, 0.6667, 0.8333, 0.75, 0.8333, 0.75, 0.1667, 0.6667, 0.1667, 0.6667, 0.3333, 0.75, 0.3333, 0.75, 0.5, 0.6667, 0.5, 0.6667, 0.6667, 0.75, 0.6667, 0.7083, 0.0, 0.6667, 0.1667, 0.75, 0.1667, 0.6667, 0.1667, 0.5833, 0.1667, 0.5833, 0.3333, 0.6667, 0.3333, 0.6667, 0.5, 0.5833, 0.5, 0.5833, 0.6667, 0.6667, 0.6667, 0.625, 0.0, 0.5833, 0.1667, 0.6667, 0.1667, 0.6667, 0.3333, 0.5833, 0.3333, 0.5833, 0.5, 0.6667, 0.5, 0.6667, 0.6667, 0.5833, 0.6667, 0.5833, 0.8333, 0.6667, 0.8333, 0.5833, 0.1667, 0.5, 0.1667, 0.5, 0.3333, 0.5833, 0.3333, 0.5833, 0.5, 0.5, 0.5, 0.5, 0.6667, 0.5833, 0.6667, 0.5417, 0.0, 0.5, 0.1667, 0.5833, 0.1667, 0.5833, 0.3333, 0.5, 0.3333, 0.5, 0.5, 0.5833, 0.5, 0.5833, 0.6667, 0.5, 0.6667, 0.5, 0.8333, 0.5833, 0.8333, 0.5, 0.1667, 0.4167, 0.1667, 0.4167, 0.3333, 0.5, 0.3333, 0.5, 0.5, 0.4167, 0.5, 0.4167, 0.6667, 0.5, 0.6667, 0.4583, 0.0, 0.4167, 0.1667, 0.5, 0.1667, 0.5, 0.3333, 0.4167, 0.3333, 0.4167, 0.5, 0.5, 0.5, 0.5, 0.6667, 0.4167, 0.6667, 0.4167, 0.8333, 0.5, 0.8333, 0.4167, 0.5, 0.3333, 0.5, 0.3333, 0.6667, 0.4167, 0.6667, 0.375, 0.0, 0.3333, 0.1667, 0.4167, 0.1667, 0.4167, 0.3333, 0.3333, 0.3333, 0.3333, 0.5, 0.4167, 0.5, 0.4167, 0.6667, 0.3333, 0.6667, 0.3333, 0.8333, 0.4167, 0.8333, 0.4167, 0.1667, 0.3333, 0.1667, 0.3333, 0.3333, 0.4167, 0.3333, 0.2917, 0.0, 0.25, 0.1667, 0.3333, 0.1667, 0.3333, 0.3333, 0.25, 0.3333, 0.25, 0.5, 0.3333, 0.5, 0.3333, 0.6667, 0.25, 0.6667, 0.25, 0.8333, 0.3333, 0.8333, 0.3333, 0.1667, 0.25, 0.1667, 0.25, 0.3333, 0.3333, 0.3333, 0.3333, 0.5, 0.25, 0.5, 0.25, 0.6667, 0.3333, 0.6667, 0.2083, 0.0, 0.1667, 0.1667, 0.25, 0.1667, 0.25, 0.3333, 0.1667, 0.3333, 0.1667, 0.5, 0.25, 0.5, 0.25, 0.6667, 0.1667, 0.6667, 0.1667, 0.8333, 0.25, 0.8333, 0.25, 0.1667, 0.1667, 0.1667, 0.1667, 0.3333, 0.25, 0.3333, 0.25, 0.5, 0.1667, 0.5, 0.1667, 0.6667, 0.25, 0.6667, 0.125, 0.0, 0.08333, 0.1667, 0.1667, 0.1667, 0.1667, 0.3333, 0.08333, 0.3333, 0.08333, 0.5, 0.1667, 0.5, 0.1667, 0.6667, 0.08333, 0.6667, 0.08333, 0.8333, 0.1667, 0.8333, 0.1667, 0.1667, 0.08333, 0.1667, 0.08333, 0.3333, 0.1667, 0.3333, 0.1667, 0.5, 0.08333, 0.5, 0.08333, 0.6667, 0.1667, 0.6667, 0.04167, 0.0, 0.0, 0.1667, 0.08333, 0.1667, 0.08333, 0.3333, 0.0, 0.3333, 0.0, 0.5, 0.08333, 0.5, 0.08333, 0.6667, 0.0, 0.6667, 0.0, 0.8333, 0.08333, 0.8333, 0.08333, 0.1667, 0.0, 0.1667, 0.0, 0.3333, 0.08333, 0.3333, 0.08333, 0.5, 0.0, 0.5, 0.0, 0.6667, 0.08333, 0.6667, 1.0, 0.3333, 0.9167, 0.3333, 0.9167, 0.5, 1.0, 0.5, 1.0, 0.6667, 0.9167, 0.6667, 0.9167, 0.8333, 1.0, 0.8333, 1.0, 0.1667, 0.9167, 0.1667, 0.9167, 0.3333, 1.0, 0.3333, 1.0, 0.5, 0.9167, 0.5, 0.9167, 0.6667, 1.0, 0.6667, 0.9583, 0.0, 0.9167, 0.1667, 1.0, 0.1667, 0.9167, 0.6667, 0.8333, 0.6667, 0.8333, 0.8333, 0.9167, 0.8333, 0.9167, 0.1667, 0.8333, 0.1667, 0.8333, 0.3333, 0.9167, 0.3333, 0.9167, 0.5, 0.8333, 0.5, 0.8333, 0.6667, 0.9167, 0.6667, 0.875, 0.0, 0.8333, 0.1667, 0.9167, 0.1667, 0.9167, 0.3333, 0.8333, 0.3333, 0.8333, 0.5, 0.9167, 0.5, 0.8333, 0.1667, 0.75, 0.1667, 0.75, 0.3333, 0.8333, 0.3333, 0.8333, 0.5, 0.75, 0.5, 0.75, 0.6667, 0.8333, 0.6667, 0.7917, 0.0, 0.75, 0.1667, 0.8333, 0.1667, 0.8333, 0.3333, 0.75, 0.3333, 0.75, 0.5, 0.8333, 0.5, 0.8333, 0.6667, 0.75, 0.6667, 0.75, 0.8333, 0.8333, 0.8333])
me_sphere_002.update()
me_sphere_003 = bpy.data.meshes.new('Sphere.003')
me_sphere_003.from_pydata([(5.914e-08, -2.564, 0.7184), (0.5942, -2.564, -1.499), (0.5942, -2.564, 0.5591), (1.029, -2.564, 0.1241), (-0.5942, -2.564, 0.5591), (1.188, -2.564, -0.4701), (-1.029, -2.564, -1.064), (-1.029, -2.564, 0.1241), (1.029, -2.564, -1.064), (-0.5942, -2.564, -1.499), (-1.151e-07, -2.564, -1.658), (-1.188, -2.564, -0.4701), (1.136, -1.966, -0.4701), (1.214, -2.057, -0.4701), (1.157, -2.026, -0.4701), (-0.607, -2.057, 0.5813), (-0.5682, -1.966, 0.5141), (-0.5786, -2.026, 0.5322), (-1.051, -2.057, -1.077), (-0.9842, -1.966, -1.038), (-1.002, -2.026, -1.049), (0.607, -2.057, 0.5813), (0.5682, -1.966, 0.5141), (0.5786, -2.026, 0.5322), (0.9842, -1.966, 0.09817), (1.051, -2.057, 0.1369), (1.002, -2.026, 0.1086), (-1.051, -2.057, 0.1369), (-0.9842, -1.966, 0.09817), (-1.002, -2.026, 0.1086), (5.201e-08, -1.966, 0.6664), (5.825e-08, -2.057, 0.7439), (5.378e-08, -2.026, 0.6872), (1.051, -2.057, -1.077), (0.9842, -1.966, -1.038), (1.002, -2.026, -1.049), (0.607, -2.057, -1.521), (0.5682, -1.966, -1.454), (0.5786, -2.026, -1.472), (-1.196e-07, -1.966, -1.607), (-1.226e-07, -2.057, -1.684), (-1.204e-07, -2.026, -1.627), (-1.136, -1.966, -0.4701), (-1.214, -2.057, -0.4701), (-1.157, -2.026, -0.4701), (-0.5682, -1.966, -1.454), (-0.607, -2.057, -1.521), (-0.5786, -2.026, -1.472), (5.754e-08, -2.056, 0.7352), (6.133e-08, -2.11, 0.7785), (6.007e-08, -2.074, 0.7684), (0.6243, -2.11, -1.551), (0.6026, -2.056, -1.514), (0.6192, -2.074, -1.543), (1.044, -2.056, 0.1326), (1.081, -2.11, 0.1542), (1.073, -2.074, 0.1492), (-0.6243, -2.11, 0.6112), (-0.6026, -2.056, 0.5737), (-0.6192, -2.074, 0.6025), (1.205, -2.056, -0.4701), (1.249, -2.11, -0.4701), (1.238, -2.074, -0.4701), (-1.081, -2.11, -1.094), (-1.044, -2.056, -1.073), (-1.073, -2.074, -1.089), (1.081, -2.11, -1.094), (1.044, -2.056, -1.073), (1.073, -2.074, -1.089), (-1.081, -2.11, 0.1542), (-1.044, -2.056, 0.1326), (-1.073, -2.074, 0.1492), (0.6243, -2.11, 0.6112), (0.6026, -2.056, 0.5737), (0.6192, -2.074, 0.6025), (-1.223e-07, -2.056, -1.675), (-1.234e-07, -2.11, -1.719), (-1.234e-07, -2.074, -1.709), (-1.205, -2.056, -0.4701), (-1.249, -2.11, -0.4701), (-1.238, -2.074, -0.4701), (-0.6026, -2.056, -1.514), (-0.6243, -2.11, -1.551), (-0.6192, -2.074, -1.543)], [], [(66, 61, 5, 8), (61, 55, 3, 5), (57, 69, 7, 4), (82, 76, 10, 9), (76, 51, 1, 10), (72, 49, 0, 2), (49, 57, 4, 0), (55, 72, 2, 3), (79, 63, 6, 11), (69, 79, 11, 7), (63, 82, 9, 6), (51, 66, 8, 1), (43, 27, 29, 44), (44, 29, 28, 42), (13, 33, 35, 14), (14, 35, 34, 12), (31, 21, 23, 32), (32, 23, 22, 30), (25, 13, 14, 26), (26, 14, 12, 24), (27, 15, 17, 29), (29, 17, 16, 28), (46, 18, 20, 47), (47, 20, 19, 45), (33, 36, 38, 35), (35, 38, 37, 34), (15, 31, 32, 17), (17, 32, 30, 16), (21, 25, 26, 23), (23, 26, 24, 22), (18, 43, 44, 20), (20, 44, 42, 19), (40, 46, 47, 41), (41, 47, 45, 39), (36, 40, 41, 38), (38, 41, 39, 37), (79, 69, 71, 80), (80, 71, 70, 78), (61, 66, 68, 62), (62, 68, 67, 60), (49, 72, 74, 50), (50, 74, 73, 48), (55, 61, 62, 56), (56, 62, 60, 54), (69, 57, 59, 71), (71, 59, 58, 70), (82, 63, 65, 83), (83, 65, 64, 81), (66, 51, 53, 68), (68, 53, 52, 67), (57, 49, 50, 59), (59, 50, 48, 58), (72, 55, 56, 74), (74, 56, 54, 73), (63, 79, 80, 65), (65, 80, 78, 64), (76, 82, 83, 77), (77, 83, 81, 75), (51, 76, 77, 53), (53, 77, 75, 52)])
me_sphere_003.polygons.foreach_set('use_smooth', [True] * 60)
_uv = me_sphere_003.uv_layers.new(name='UVMap')
_uv.uv.foreach_set('vector', [0.4167, 0.5, 0.5, 0.5, 0.5, 0.5, 0.4167, 0.5, 0.5, 0.5, 0.5833, 0.5, 0.5833, 0.5, 0.5, 0.5, 0.8333, 0.5, 0.9167, 0.5, 0.9167, 0.5, 0.8333, 0.5, 0.1667, 0.5, 0.25, 0.5, 0.25, 0.5, 0.1667, 0.5, 0.25, 0.5, 0.3333, 0.5, 0.3333, 0.5, 0.25, 0.5, 0.6667, 0.5, 0.75, 0.5, 0.75, 0.5, 0.6667, 0.5, 0.75, 0.5, 0.8333, 0.5, 0.8333, 0.5, 0.75, 0.5, 0.5833, 0.5, 0.6667, 0.5, 0.6667, 0.5, 0.5833, 0.5, 0.0, 0.5, 0.08333, 0.5, 0.08333, 0.5, 0.0, 0.5, 0.9167, 0.5, 1.0, 0.5, 1.0, 0.5, 0.9167, 0.5, 0.08333, 0.5, 0.1667, 0.5, 0.1667, 0.5, 0.08333, 0.5, 0.3333, 0.5, 0.4167, 0.5, 0.4167, 0.5, 0.3333, 0.5, 1.0, 0.5, 0.9167, 0.5, 0.9167, 0.5, 1.0, 0.5, 1.0, 0.5, 0.9167, 0.5, 0.9167, 0.5, 1.0, 0.5, 0.5, 0.5, 0.4167, 0.5, 0.4167, 0.5, 0.5, 0.5, 0.5, 0.5, 0.4167, 0.5, 0.4167, 0.5, 0.5, 0.5, 0.75, 0.5, 0.6667, 0.5, 0.6667, 0.5, 0.75, 0.5, 0.75, 0.5, 0.6667, 0.5, 0.6667, 0.5, 0.75, 0.5, 0.5833, 0.5, 0.5, 0.5, 0.5, 0.5, 0.5833, 0.5, 0.5833, 0.5, 0.5, 0.5, 0.5, 0.5, 0.5833, 0.5, 0.9167, 0.5, 0.8333, 0.5, 0.8333, 0.5, 0.9167, 0.5, 0.9167, 0.5, 0.8333, 0.5, 0.8333, 0.5, 0.9167, 0.5, 0.1667, 0.5, 0.08333, 0.5, 0.08333, 0.5, 0.1667, 0.5, 0.1667, 0.5, 0.08333, 0.5, 0.08333, 0.5, 0.1667, 0.5, 0.4167, 0.5, 0.3333, 0.5, 0.3333, 0.5, 0.4167, 0.5, 0.4167, 0.5, 0.3333, 0.5, 0.3333, 0.5, 0.4167, 0.5, 0.8333, 0.5, 0.75, 0.5, 0.75, 0.5, 0.8333, 0.5, 0.8333, 0.5, 0.75, 0.5, 0.75, 0.5, 0.8333, 0.5, 0.6667, 0.5, 0.5833, 0.5, 0.5833, 0.5, 0.6667, 0.5, 0.6667, 0.5, 0.5833, 0.5, 0.5833, 0.5, 0.6667, 0.5, 0.08333, 0.5, 0.0, 0.5, 0.0, 0.5, 0.08333, 0.5, 0.08333, 0.5, 0.0, 0.5, 0.0, 0.5, 0.08333, 0.5, 0.25, 0.5, 0.1667, 0.5, 0.1667, 0.5, 0.25, 0.5, 0.25, 0.5, 0.1667, 0.5, 0.1667, 0.5, 0.25, 0.5, 0.3333, 0.5, 0.25, 0.5, 0.25, 0.5, 0.3333, 0.5, 0.3333, 0.5, 0.25, 0.5, 0.25, 0.5, 0.3333, 0.5, 1.0, 0.5, 0.9167, 0.5, 0.9167, 0.5, 0.9995, 0.5, 0.9995, 0.5, 0.9167, 0.5, 0.9167, 0.5, 1.0, 0.5, 0.5, 0.5, 0.4167, 0.5, 0.4167, 0.5, 0.5, 0.5, 0.5, 0.5, 0.4167, 0.5, 0.4167, 0.5, 0.5, 0.5, 0.75, 0.5, 0.6667, 0.5, 0.6667, 0.5, 0.75, 0.5, 0.75, 0.5, 0.6667, 0.5, 0.6667, 0.5, 0.75, 0.5, 0.5833, 0.5, 0.5, 0.5, 0.5, 0.5, 0.5833, 0.5, 0.5833, 0.5, 0.5, 0.5, 0.5, 0.5, 0.5833, 0.5, 0.9167, 0.5, 0.8333, 0.5, 0.8333, 0.5, 0.9167, 0.5, 0.9167, 0.5, 0.8333, 0.5, 0.8334, 0.5, 0.9166, 0.5, 0.1667, 0.5, 0.08333, 0.5, 0.08333, 0.5, 0.1667, 0.5, 0.1667, 0.5, 0.08333, 0.5, 0.08338, 0.5, 0.1666, 0.5, 0.4167, 0.5, 0.3333, 0.5, 0.3333, 0.5, 0.4167, 0.5, 0.4167, 0.5, 0.3333, 0.5, 0.3334, 0.5, 0.4166, 0.5, 0.8333, 0.5, 0.75, 0.5, 0.75, 0.5, 0.8333, 0.5, 0.8333, 0.5, 0.75, 0.5, 0.75, 0.5, 0.8333, 0.5, 0.6667, 0.5, 0.5833, 0.5, 0.5833, 0.5, 0.6667, 0.5, 0.6667, 0.5, 0.5833, 0.5, 0.5834, 0.5, 0.6666, 0.5, 0.08333, 0.5, 0.0, 0.5, 0.0005442, 0.5, 0.08333, 0.5, 0.08333, 0.5, 0.0005442, 0.5, 4.458e-05, 0.5, 0.08329, 0.5, 0.25, 0.5, 0.1667, 0.5, 0.1667, 0.5, 0.25, 0.5, 0.25, 0.5, 0.1667, 0.5, 0.1667, 0.5, 0.25, 0.5, 0.3333, 0.5, 0.25, 0.5, 0.25, 0.5, 0.3333, 0.5, 0.3333, 0.5, 0.25, 0.5, 0.25, 0.5, 0.3333, 0.5])
me_sphere_003.update()
me_sphere_004 = bpy.data.meshes.new('Sphere.004')
me_sphere_004.from_pydata([(-0.5049, -3.001, 0.4044), (4.086e-08, -3.001, 0.5397), (-1.01, -3.001, -0.4701), (-0.8744, -3.001, 0.03479), (0.5049, -3.001, 0.4044), (-0.8744, -3.001, -0.9749), (-0.5049, -3.001, -1.345), (-1.116e-07, -3.001, -1.48), (0.5049, -3.001, -1.345), (0.8744, -3.001, -0.9749), (1.01, -3.001, -0.4701), (0.8744, -3.001, 0.03479), (-0.1044, -2.608, -0.2892), (-2.793e-08, -2.608, -0.2612), (-0.2089, -2.608, -0.4701), (-0.1809, -2.608, -0.3656), (0.1044, -2.608, -0.2892), (-0.1809, -2.608, -0.5745), (-0.1044, -2.608, -0.6509), (-7.942e-08, -2.608, -0.6789), (0.1044, -2.608, -0.6509), (0.1809, -2.608, -0.5745), (0.2089, -2.608, -0.4701), (0.1809, -2.608, -0.3656), (-0.029, -4.6, -0.4198), (1.325e-07, -4.6, -0.4121), (-0.05801, -4.6, -0.4701), (-0.05024, -4.6, -0.4411), (0.029, -4.6, -0.4198), (-0.05024, -4.6, -0.4991), (-0.029, -4.6, -0.5203), (1.182e-07, -4.6, -0.5281), (0.029, -4.6, -0.5203), (0.05024, -4.6, -0.4991), (0.05801, -4.6, -0.4701), (0.05024, -4.6, -0.4411), (0.08284, -3.178, -0.6135), (0.06398, -3.676, -0.5809), (0.04512, -4.174, -0.5482), (7.596e-08, -4.174, -0.5603), (2.656e-08, -3.676, -0.598), (-2.285e-08, -3.178, -0.6357), (0.1435, -3.178, -0.3872), (0.1108, -3.676, -0.4061), (0.07816, -4.174, -0.4249), (0.09025, -4.174, -0.4701), (0.128, -3.676, -0.4701), (0.1657, -3.178, -0.4701), (-0.1657, -3.178, -0.4701), (-0.128, -3.676, -0.4701), (-0.09025, -4.174, -0.4701), (-0.07816, -4.174, -0.4249), (-0.1108, -3.676, -0.4061), (-0.1435, -3.178, -0.3872), (0.08284, -3.178, -0.3266), (0.06398, -3.676, -0.3592), (0.04512, -4.174, -0.3919), (-0.04512, -4.174, -0.3919), (-0.06398, -3.676, -0.3592), (-0.08284, -3.178, -0.3266), (1.8e-08, -3.178, -0.3044), (5.811e-08, -3.676, -0.3421), (9.821e-08, -4.174, -0.3798), (0.1435, -3.178, -0.5529), (0.1108, -3.676, -0.534), (0.07816, -4.174, -0.5152), (-0.1435, -3.178, -0.5529), (-0.1108, -3.676, -0.534), (-0.07816, -4.174, -0.5152), (-0.08284, -3.178, -0.6135), (-0.06398, -3.676, -0.5809), (-0.04512, -4.174, -0.5482), (5.914e-08, -2.564, 0.7184), (0.5942, -2.564, -1.499), (0.5942, -2.564, 0.5591), (1.029, -2.564, 0.1241), (-0.5942, -2.564, 0.5591), (1.188, -2.564, -0.4701), (-1.029, -2.564, -1.064), (-1.029, -2.564, 0.1241), (1.029, -2.564, -1.064), (-0.5942, -2.564, -1.499), (-1.151e-07, -2.564, -1.658), (-1.188, -2.564, -0.4701), (2.687e-08, -2.952, 0.4013), (2.861e-08, -3.001, 0.4514), (2.515e-08, -2.986, 0.416), (-0.4607, -3.001, 0.3279), (-0.4357, -2.952, 0.2846), (-0.443, -2.986, 0.2973), (-0.7546, -2.952, -0.03438), (-0.798, -3.001, -0.009349), (-0.7673, -2.986, -0.02705), (-0.9214, -3.001, -0.4701), (-0.8714, -2.952, -0.4701), (-0.886, -2.986, -0.4701), (-0.7546, -2.952, -0.9057), (-0.798, -3.001, -0.9308), (-0.7673, -2.986, -0.9131), (-0.4607, -3.001, -1.268), (-0.4357, -2.952, -1.225), (-0.443, -2.986, -1.237), (-1.064e-07, -2.952, -1.341), (-1.116e-07, -3.001, -1.391), (-1.1e-07, -2.986, -1.356), (0.4607, -3.001, -1.268), (0.4357, -2.952, -1.225), (0.443, -2.986, -1.237), (0.7546, -2.952, -0.9057), (0.798, -3.001, -0.9308), (0.7673, -2.986, -0.9131), (0.9214, -3.001, -0.4701), (0.8714, -2.952, -0.4701), (0.886, -2.986, -0.4701), (0.7546, -2.952, -0.03438), (0.798, -3.001, -0.009349), (0.7673, -2.986, -0.02705), (0.4357, -2.952, 0.2846), (0.4607, -3.001, 0.3279), (0.443, -2.986, 0.2973), (0.5416, -3.01, 0.4679), (0.5693, -2.968, 0.5161), (0.56, -3.0, 0.4999), (-0.938, -3.01, -1.012), (-0.9861, -2.968, -1.039), (-0.9699, -3.0, -1.03), (-0.5693, -2.968, 0.5161), (-0.5416, -3.01, 0.4679), (-0.56, -3.0, 0.4999), (0.938, -3.01, 0.07149), (0.9861, -2.968, 0.09929), (0.9699, -3.0, 0.08992), (-0.938, -3.01, 0.07149), (-0.9861, -2.968, 0.09929), (-0.9699, -3.0, 0.08992), (5.296e-08, -3.01, 0.613), (6.093e-08, -2.968, 0.6686), (5.856e-08, -3.0, 0.6499), (-1.139, -2.968, -0.4701), (-1.083, -3.01, -0.4701), (-1.12, -3.0, -0.4701), (-0.5693, -2.968, -1.456), (-0.5416, -3.01, -1.408), (-0.56, -3.0, -1.44), (-1.116e-07, -3.01, -1.553), (-1.12e-07, -2.968, -1.609), (-1.116e-07, -3.0, -1.59), (0.5693, -2.968, -1.456), (0.5416, -3.01, -1.408), (0.56, -3.0, -1.44), (0.938, -3.01, -1.012), (0.9861, -2.968, -1.039), (0.9699, -3.0, -1.03), (1.139, -2.968, -0.4701), (1.083, -3.01, -0.4701), (1.12, -3.0, -0.4701), (-0.4357, -2.718, 0.2846), (-0.3784, -2.608, 0.1853), (-0.428, -2.663, 0.2713), (-0.407, -2.622, 0.2349), (4.814e-08, -2.608, 0.2867), (5.211e-08, -2.718, 0.4013), (5.425e-08, -2.622, 0.344), (5.588e-08, -2.663, 0.3859), (-0.8714, -2.718, -0.4701), (-0.7567, -2.608, -0.4701), (-0.856, -2.663, -0.4701), (-0.8141, -2.622, -0.4701), (-0.6554, -2.608, -0.09169), (-0.7546, -2.718, -0.03438), (-0.705, -2.622, -0.06304), (-0.7413, -2.663, -0.04206), (0.3784, -2.608, 0.1853), (0.4357, -2.718, 0.2846), (0.407, -2.622, 0.2349), (0.428, -2.663, 0.2713), (-0.6554, -2.608, -0.8484), (-0.7546, -2.718, -0.9057), (-0.705, -2.622, -0.8771), (-0.7413, -2.663, -0.8981), (-0.4357, -2.718, -1.225), (-0.3784, -2.608, -1.125), (-0.428, -2.663, -1.211), (-0.407, -2.622, -1.175), (-7.097e-08, -2.608, -1.227), (-8.115e-08, -2.718, -1.341), (-7.148e-08, -2.622, -1.284), (-7.544e-08, -2.663, -1.326), (0.4357, -2.718, -1.225), (0.3784, -2.608, -1.125), (0.428, -2.663, -1.211), (0.407, -2.622, -1.175), (0.6554, -2.608, -0.8484), (0.7546, -2.718, -0.9057), (0.705, -2.622, -0.8771), (0.7413, -2.663, -0.8981), (0.8714, -2.718, -0.4701), (0.7567, -2.608, -0.4701), (0.856, -2.663, -0.4701), (0.8141, -2.622, -0.4701), (0.6554, -2.608, -0.09169), (0.7546, -2.718, -0.03438), (0.705, -2.622, -0.06304), (0.7413, -2.663, -0.04206)], [], [(3, 0, 127, 132), (75, 74, 121, 130), (74, 72, 136, 121), (81, 82, 145, 141), (80, 77, 153, 151), (73, 80, 151, 147), (82, 73, 147, 145), (78, 81, 141, 124), (83, 78, 124, 138), (79, 83, 138, 133), (76, 79, 133, 126), (4, 11, 129, 120), (77, 75, 130, 153), (0, 1, 135, 127), (6, 5, 123, 142), (13, 16, 172, 160), (14, 15, 168, 165), (90, 94, 164, 169), (87, 85, 1, 0), (20, 19, 184, 189), (22, 21, 192, 197), (17, 14, 165, 176), (19, 18, 181, 184), (23, 22, 197, 200), (21, 20, 189, 192), (18, 17, 176, 181), (39, 38, 32, 31), (109, 105, 8, 9), (97, 93, 2, 5), (99, 97, 5, 6), (103, 99, 6, 7), (85, 118, 4, 1), (111, 109, 9, 10), (105, 103, 7, 8), (115, 111, 10, 11), (93, 91, 3, 2), (118, 115, 11, 4), (91, 87, 0, 3), (88, 90, 169, 156), (94, 96, 177, 164), (117, 84, 161, 173), (96, 100, 180, 177), (102, 106, 188, 185), (12, 13, 160, 157), (16, 23, 200, 172), (108, 112, 196, 193), (114, 117, 173, 201), (106, 108, 193, 188), (100, 102, 185, 180), (112, 114, 201, 196), (45, 44, 35, 34), (51, 50, 26, 27), (44, 56, 28, 35), (57, 51, 27, 24), (56, 62, 25, 28), (38, 65, 33, 32), (50, 68, 29, 26), (68, 71, 30, 29), (71, 39, 31, 30), (62, 57, 24, 25), (65, 45, 34, 33), (21, 22, 47, 63), (63, 47, 46, 64), (64, 46, 45, 65), (13, 12, 59, 60), (60, 59, 58, 61), (61, 58, 57, 62), (18, 19, 41, 69), (69, 41, 40, 70), (70, 40, 39, 71), (17, 18, 69, 66), (66, 69, 70, 67), (67, 70, 71, 68), (14, 17, 66, 48), (48, 66, 67, 49), (49, 67, 68, 50), (20, 21, 63, 36), (36, 63, 64, 37), (37, 64, 65, 38), (16, 13, 60, 54), (54, 60, 61, 55), (55, 61, 62, 56), (12, 15, 53, 59), (59, 53, 52, 58), (58, 52, 51, 57), (23, 16, 54, 42), (42, 54, 55, 43), (43, 55, 56, 44), (15, 14, 48, 53), (53, 48, 49, 52), (52, 49, 50, 51), (22, 23, 42, 47), (47, 42, 43, 46), (46, 43, 44, 45), (19, 20, 36, 41), (41, 36, 37, 40), (40, 37, 38, 39), (9, 8, 148, 150), (8, 7, 144, 148), (5, 2, 139, 123), (11, 10, 154, 129), (10, 9, 150, 154), (72, 76, 126, 136), (2, 3, 132, 139), (1, 4, 120, 135), (7, 6, 142, 144), (88, 84, 86, 89), (89, 86, 85, 87), (94, 90, 92, 95), (95, 92, 91, 93), (84, 117, 119, 86), (86, 119, 118, 85), (97, 99, 101, 98), (98, 101, 100, 96), (103, 105, 107, 104), (104, 107, 106, 102), (90, 88, 89, 92), (92, 89, 87, 91), (93, 97, 98, 95), (95, 98, 96, 94), (109, 111, 113, 110), (110, 113, 112, 108), (117, 114, 116, 119), (119, 116, 115, 118), (105, 109, 110, 107), (107, 110, 108, 106), (99, 103, 104, 101), (101, 104, 102, 100), (114, 112, 113, 116), (116, 113, 111, 115), (127, 135, 137, 128), (128, 137, 136, 126), (139, 132, 134, 140), (140, 134, 133, 138), (135, 120, 122, 137), (137, 122, 121, 136), (124, 141, 143, 125), (125, 143, 142, 123), (145, 147, 149, 146), (146, 149, 148, 144), (132, 127, 128, 134), (134, 128, 126, 133), (138, 124, 125, 140), (140, 125, 123, 139), (151, 153, 155, 152), (152, 155, 154, 150), (120, 129, 131, 122), (122, 131, 130, 121), (147, 151, 152, 149), (149, 152, 150, 148), (141, 145, 146, 143), (143, 146, 144, 142), (129, 154, 155, 131), (131, 155, 153, 130), (15, 12, 157, 168), (157, 160, 162, 159), (159, 162, 163, 158), (158, 163, 161, 156), (165, 168, 170, 167), (167, 170, 171, 166), (166, 171, 169, 164), (160, 172, 174, 162), (162, 174, 175, 163), (163, 175, 173, 161), (177, 180, 182, 179), (179, 182, 183, 178), (178, 183, 181, 176), (185, 188, 190, 187), (187, 190, 191, 186), (186, 191, 189, 184), (168, 157, 159, 170), (170, 159, 158, 171), (171, 158, 156, 169), (164, 177, 179, 166), (166, 179, 178, 167), (167, 178, 176, 165), (193, 196, 198, 195), (195, 198, 199, 194), (194, 199, 197, 192), (172, 200, 202, 174), (174, 202, 203, 175), (175, 203, 201, 173), (188, 193, 195, 190), (190, 195, 194, 191), (191, 194, 192, 189), (180, 185, 187, 182), (182, 187, 186, 183), (183, 186, 184, 181), (200, 197, 199, 202), (202, 199, 198, 203), (203, 198, 196, 201), (84, 88, 156, 161)])
me_sphere_004.polygons.foreach_set('use_smooth', [True] * 192)
_uv = me_sphere_004.uv_layers.new(name='UVMap')
_uv.uv.foreach_set('vector', [0.9167, 0.5, 0.8333, 0.5, 0.8333, 0.5, 0.9167, 0.5, 0.5833, 0.5, 0.6667, 0.5, 0.6667, 0.5, 0.5833, 0.5, 0.6667, 0.5, 0.75, 0.5, 0.75, 0.5, 0.6667, 0.5, 0.1667, 0.5, 0.25, 0.5, 0.25, 0.5, 0.1667, 0.5, 0.4167, 0.5, 0.5, 0.5, 0.5, 0.5, 0.4167, 0.5, 0.3333, 0.5, 0.4167, 0.5, 0.4167, 0.5, 0.3333, 0.5, 0.25, 0.5, 0.3333, 0.5, 0.3333, 0.5, 0.25, 0.5, 0.08333, 0.5, 0.1667, 0.5, 0.1667, 0.5, 0.08333, 0.5, 0.0, 0.5, 0.08333, 0.5, 0.08333, 0.5, 0.0, 0.5, 0.9167, 0.5, 1.0, 0.5, 1.0, 0.5, 0.9167, 0.5, 0.8333, 0.5, 0.9167, 0.5, 0.9167, 0.5, 0.8333, 0.5, 0.6667, 0.5, 0.5833, 0.5, 0.5833, 0.5, 0.6667, 0.5, 0.5, 0.5, 0.5833, 0.5, 0.5833, 0.5, 0.5, 0.5, 0.8333, 0.5, 0.75, 0.5, 0.75, 0.5, 0.8333, 0.5, 0.1667, 0.5, 0.08333, 0.5, 0.08333, 0.5, 0.1667, 0.5, 0.5256, 0.5, 0.5181, 0.5, 0.6249, 0.5, 0.6862, 0.5, 0.4362, 0.5, 0.4805, 0.5, 0.7085, 0.5, 0.2082, 0.5, 0.7562, 0.5, 0.1605, 0.5, 0.1605, 0.5, 0.7562, 0.5, 0.8025, 0.5, 0.7307, 0.5, 0.75, 0.5, 0.8333, 0.5, 0.4182, 0.5, 0.3985, 0.5, 0.2917, 0.5, 0.3571, 0.5, 0.4724, 0.5, 0.4443, 0.5, 0.4244, 0.5, 0.4923, 0.5, 0.4027, 0.5, 0.4362, 0.5, 0.2082, 0.5, 0.1786, 0.5, 0.3985, 0.5, 0.3911, 0.5, 0.2305, 0.5, 0.2917, 0.5, 0.4985, 0.5, 0.4724, 0.5, 0.4923, 0.5, 0.5596, 0.5, 0.4443, 0.5, 0.4182, 0.5, 0.3571, 0.5, 0.4244, 0.5, 0.3911, 0.5, 0.4027, 0.5, 0.1786, 0.5, 0.2305, 0.5, 0.3985, 0.5, 0.4182, 0.5, 0.4182, 0.5, 0.3985, 0.5, 0.4189, 0.5, 0.3403, 0.5, 0.3333, 0.5, 0.4167, 0.5, 0.1142, 0.5, 0.1024, 0.5, 0.0, 0.5, 0.08333, 0.5, 0.186, 0.5, 0.1142, 0.5, 0.08333, 0.5, 0.1667, 0.5, 0.2624, 0.5, 0.186, 0.5, 0.1667, 0.5, 0.25, 0.5, 0.7307, 0.5, 0.6543, 0.5, 0.6667, 0.5, 0.75, 0.5, 0.4977, 0.5, 0.4189, 0.5, 0.4167, 0.5, 0.5, 0.5, 0.3403, 0.5, 0.2624, 0.5, 0.25, 0.5, 0.3333, 0.5, 0.5763, 0.5, 0.4977, 0.5, 0.5, 0.5, 0.5833, 0.5, 0.1024, 0.5, 0.8142, 0.5, 0.9167, 0.5, 0.0, 0.5, 0.6543, 0.5, 0.5763, 0.5, 0.5833, 0.5, 0.6667, 0.5, 0.8142, 0.5, 0.8025, 0.5, 0.8333, 0.5, 0.9167, 0.5, 0.785, 0.5, 0.7562, 0.5, 0.7562, 0.5, 0.785, 0.5, 0.1605, 0.5, 0.1317, 0.5, 0.1317, 0.5, 0.1605, 0.5, 0.6473, 0.5, 0.7198, 0.5, 0.7198, 0.5, 0.6473, 0.5, 0.1317, 0.5, 0.1969, 0.5, 0.1969, 0.5, 0.1317, 0.5, 0.2694, 0.5, 0.3443, 0.5, 0.3443, 0.5, 0.2694, 0.5, 0.514, 0.5, 0.5256, 0.5, 0.6862, 0.5, 0.7381, 0.5, 0.5181, 0.5, 0.4985, 0.5, 0.5596, 0.5, 0.6249, 0.5, 0.4202, 0.5, 0.4964, 0.5, 0.4964, 0.5, 0.4202, 0.5, 0.5724, 0.5, 0.6473, 0.5, 0.6473, 0.5, 0.5724, 0.5, 0.3443, 0.5, 0.4202, 0.5, 0.4202, 0.5, 0.3443, 0.5, 0.1969, 0.5, 0.2694, 0.5, 0.2694, 0.5, 0.1969, 0.5, 0.4964, 0.5, 0.5724, 0.5, 0.5724, 0.5, 0.4964, 0.5, 0.4724, 0.5, 0.4985, 0.5, 0.4985, 0.5, 0.4724, 0.5, 0.4805, 0.5, 0.4362, 0.5, 0.4362, 0.5, 0.4805, 0.5, 0.4985, 0.5, 0.5181, 0.5, 0.5181, 0.5, 0.4985, 0.5, 0.514, 0.5, 0.4805, 0.5, 0.4805, 0.5, 0.514, 0.5, 0.5181, 0.5, 0.5256, 0.5, 0.5256, 0.5, 0.5181, 0.5, 0.4182, 0.5, 0.4443, 0.5, 0.4443, 0.5, 0.4182, 0.5, 0.4362, 0.5, 0.4027, 0.5, 0.4027, 0.5, 0.4362, 0.5, 0.4027, 0.5, 0.3911, 0.5, 0.3911, 0.5, 0.4027, 0.5, 0.3911, 0.5, 0.3985, 0.5, 0.3985, 0.5, 0.3911, 0.5, 0.5256, 0.5, 0.514, 0.5, 0.514, 0.5, 0.5256, 0.5, 0.4443, 0.5, 0.4724, 0.5, 0.4724, 0.5, 0.4443, 0.5, 0.4443, 0.5, 0.4724, 0.5, 0.4724, 0.5, 0.4443, 0.5, 0.4443, 0.5, 0.4724, 0.5, 0.4724, 0.5, 0.4443, 0.5, 0.4443, 0.5, 0.4724, 0.5, 0.4724, 0.5, 0.4443, 0.5, 0.5256, 0.5, 0.514, 0.5, 0.514, 0.5, 0.5256, 0.5, 0.5256, 0.5, 0.514, 0.5, 0.514, 0.5, 0.5256, 0.5, 0.5256, 0.5, 0.514, 0.5, 0.514, 0.5, 0.5256, 0.5, 0.3911, 0.5, 0.3985, 0.5, 0.3985, 0.5, 0.3911, 0.5, 0.3911, 0.5, 0.3985, 0.5, 0.3985, 0.5, 0.3911, 0.5, 0.3911, 0.5, 0.3985, 0.5, 0.3985, 0.5, 0.3911, 0.5, 0.4027, 0.5, 0.3911, 0.5, 0.3911, 0.5, 0.4027, 0.5, 0.4027, 0.5, 0.3911, 0.5, 0.3911, 0.5, 0.4027, 0.5, 0.4027, 0.5, 0.3911, 0.5, 0.3911, 0.5, 0.4027, 0.5, 0.4362, 0.5, 0.4027, 0.5, 0.4027, 0.5, 0.4362, 0.5, 0.4362, 0.5, 0.4027, 0.5, 0.4027, 0.5, 0.4362, 0.5, 0.4362, 0.5, 0.4027, 0.5, 0.4027, 0.5, 0.4362, 0.5, 0.4182, 0.5, 0.4443, 0.5, 0.4443, 0.5, 0.4182, 0.5, 0.4182, 0.5, 0.4443, 0.5, 0.4443, 0.5, 0.4182, 0.5, 0.4182, 0.5, 0.4443, 0.5, 0.4443, 0.5, 0.4182, 0.5, 0.5181, 0.5, 0.5256, 0.5, 0.5256, 0.5, 0.5181, 0.5, 0.5181, 0.5, 0.5256, 0.5, 0.5256, 0.5, 0.5181, 0.5, 0.5181, 0.5, 0.5256, 0.5, 0.5256, 0.5, 0.5181, 0.5, 0.514, 0.5, 0.4805, 0.5, 0.4805, 0.5, 0.514, 0.5, 0.514, 0.5, 0.4805, 0.5, 0.4805, 0.5, 0.514, 0.5, 0.514, 0.5, 0.4805, 0.5, 0.4805, 0.5, 0.514, 0.5, 0.4985, 0.5, 0.5181, 0.5, 0.5181, 0.5, 0.4985, 0.5, 0.4985, 0.5, 0.5181, 0.5, 0.5181, 0.5, 0.4985, 0.5, 0.4985, 0.5, 0.5181, 0.5, 0.5181, 0.5, 0.4985, 0.5, 0.4805, 0.5, 0.4362, 0.5, 0.4362, 0.5, 0.4805, 0.5, 0.4805, 0.5, 0.4362, 0.5, 0.4362, 0.5, 0.4805, 0.5, 0.4805, 0.5, 0.4362, 0.5, 0.4362, 0.5, 0.4805, 0.5, 0.4724, 0.5, 0.4985, 0.5, 0.4985, 0.5, 0.4724, 0.5, 0.4724, 0.5, 0.4985, 0.5, 0.4985, 0.5, 0.4724, 0.5, 0.4724, 0.5, 0.4985, 0.5, 0.4985, 0.5, 0.4724, 0.5, 0.3985, 0.5, 0.4182, 0.5, 0.4182, 0.5, 0.3985, 0.5, 0.3985, 0.5, 0.4182, 0.5, 0.4182, 0.5, 0.3985, 0.5, 0.3985, 0.5, 0.4182, 0.5, 0.4182, 0.5, 0.3985, 0.5, 0.4167, 0.5, 0.3333, 0.5, 0.3333, 0.5, 0.4167, 0.5, 0.3333, 0.5, 0.25, 0.5, 0.25, 0.5, 0.3333, 0.5, 0.08333, 0.5, 0.0, 0.5, 0.0, 0.5, 0.08333, 0.5, 0.5833, 0.5, 0.5, 0.5, 0.5, 0.5, 0.5833, 0.5, 0.5, 0.5, 0.4167, 0.5, 0.4167, 0.5, 0.5, 0.5, 0.75, 0.5, 0.8333, 0.5, 0.8333, 0.5, 0.75, 0.5, 0.0, 0.5, 0.9167, 0.5, 0.9167, 0.5, 0.0, 0.5, 0.75, 0.5, 0.6667, 0.5, 0.6667, 0.5, 0.75, 0.5, 0.25, 0.5, 0.1667, 0.5, 0.1667, 0.5, 0.25, 0.5, 0.785, 0.5, 0.7198, 0.5, 0.7198, 0.5, 0.785, 0.5, 0.785, 0.5, 0.7198, 0.5, 0.7307, 0.5, 0.8025, 0.5, 0.1605, 0.5, 0.7562, 0.5, 0.7562, 0.5, 0.1605, 0.5, 0.1605, 0.5, 0.7562, 0.5, 0.8142, 0.5, 0.1024, 0.5, 0.7198, 0.5, 0.6473, 0.5, 0.6473, 0.5, 0.7198, 0.5, 0.7198, 0.5, 0.6473, 0.5, 0.6543, 0.5, 0.7307, 0.5, 0.1142, 0.5, 0.186, 0.5, 0.1969, 0.5, 0.1317, 0.5, 0.1317, 0.5, 0.1969, 0.5, 0.1969, 0.5, 0.1317, 0.5, 0.2624, 0.5, 0.3403, 0.5, 0.3443, 0.5, 0.2694, 0.5, 0.2694, 0.5, 0.3443, 0.5, 0.3443, 0.5, 0.2694, 0.5, 0.7562, 0.5, 0.785, 0.5, 0.785, 0.5, 0.7562, 0.5, 0.7562, 0.5, 0.785, 0.5, 0.8025, 0.5, 0.8142, 0.5, 0.1024, 0.5, 0.1142, 0.5, 0.1317, 0.5, 0.1605, 0.5, 0.1605, 0.5, 0.1317, 0.5, 0.1317, 0.5, 0.1605, 0.5, 0.4189, 0.5, 0.4977, 0.5, 0.4964, 0.5, 0.4202, 0.5, 0.4202, 0.5, 0.4964, 0.5, 0.4964, 0.5, 0.4202, 0.5, 0.6473, 0.5, 0.5724, 0.5, 0.5724, 0.5, 0.6473, 0.5, 0.6473, 0.5, 0.5724, 0.5, 0.5763, 0.5, 0.6543, 0.5, 0.3403, 0.5, 0.4189, 0.5, 0.4202, 0.5, 0.3443, 0.5, 0.3443, 0.5, 0.4202, 0.5, 0.4202, 0.5, 0.3443, 0.5, 0.186, 0.5, 0.2624, 0.5, 0.2694, 0.5, 0.1969, 0.5, 0.1969, 0.5, 0.2694, 0.5, 0.2694, 0.5, 0.1969, 0.5, 0.5724, 0.5, 0.4964, 0.5, 0.4964, 0.5, 0.5724, 0.5, 0.5724, 0.5, 0.4964, 0.5, 0.4977, 0.5, 0.5763, 0.5, 0.8333, 0.5, 0.75, 0.5, 0.75, 0.5, 0.8333, 0.5, 0.8333, 0.5, 0.75, 0.5, 0.75, 0.5, 0.8333, 0.5, 0.0, 0.5, 0.9167, 0.5, 0.9115, 0.5, 0.005184, 0.5, 0.9995, 0.5, 0.9171, 0.5, 0.9167, 0.5, 1.0, 0.5, 0.75, 0.5, 0.6667, 0.5, 0.6667, 0.5, 0.75, 0.5, 0.75, 0.5, 0.6667, 0.5, 0.6667, 0.5, 0.75, 0.5, 0.08333, 0.5, 0.1667, 0.5, 0.1667, 0.5, 0.08333, 0.5, 0.08333, 0.5, 0.1667, 0.5, 0.1667, 0.5, 0.08333, 0.5, 0.25, 0.5, 0.3333, 0.5, 0.3333, 0.5, 0.25, 0.5, 0.25, 0.5, 0.3333, 0.5, 0.3333, 0.5, 0.25, 0.5, 0.9167, 0.5, 0.8333, 0.5, 0.8333, 0.5, 0.9162, 0.5, 0.9162, 0.5, 0.8333, 0.5, 0.8333, 0.5, 0.9167, 0.5, 0.0, 0.5, 0.08333, 0.5, 0.08333, 0.5, 0.0004713, 0.5, 0.0004713, 0.5, 0.08333, 0.5, 0.08333, 0.5, 0.0, 0.5, 0.4167, 0.5, 0.5, 0.5, 0.5, 0.5, 0.4167, 0.5, 0.4167, 0.5, 0.5, 0.5, 0.5, 0.5, 0.4167, 0.5, 0.6667, 0.5, 0.5833, 0.5, 0.5833, 0.5, 0.6667, 0.5, 0.6667, 0.5, 0.5833, 0.5, 0.5833, 0.5, 0.6667, 0.5, 0.3333, 0.5, 0.4167, 0.5, 0.4167, 0.5, 0.3333, 0.5, 0.3333, 0.5, 0.4167, 0.5, 0.4167, 0.5, 0.3333, 0.5, 0.1667, 0.5, 0.25, 0.5, 0.25, 0.5, 0.1667, 0.5, 0.1667, 0.5, 0.25, 0.5, 0.25, 0.5, 0.1667, 0.5, 0.5833, 0.5, 0.5, 0.5, 0.5, 0.5, 0.5833, 0.5, 0.5833, 0.5, 0.5, 0.5, 0.5, 0.5, 0.5833, 0.5, 0.4805, 0.5, 0.514, 0.5, 0.7381, 0.5, 0.7085, 0.5, 0.7381, 0.5, 0.6862, 0.5, 0.703, 0.5, 0.7615, 0.5, 0.7615, 0.5, 0.703, 0.5, 0.7197, 0.5, 0.7846, 0.5, 0.7846, 0.5, 0.7197, 0.5, 0.7198, 0.5, 0.785, 0.5, 0.2082, 0.5, 0.7085, 0.5, 0.7323, 0.5, 0.1844, 0.5, 0.1844, 0.5, 0.7323, 0.5, 0.7537, 0.5, 0.163, 0.5, 0.163, 0.5, 0.7537, 0.5, 0.7562, 0.5, 0.1605, 0.5, 0.6862, 0.5, 0.6249, 0.5, 0.6361, 0.5, 0.703, 0.5, 0.703, 0.5, 0.6361, 0.5, 0.6473, 0.5, 0.7197, 0.5, 0.7197, 0.5, 0.6473, 0.5, 0.6473, 0.5, 0.7198, 0.5, 0.1317, 0.5, 0.1969, 0.5, 0.1969, 0.5, 0.1321, 0.5, 0.1321, 0.5, 0.1969, 0.5, 0.2137, 0.5, 0.1551, 0.5, 0.1551, 0.5, 0.2137, 0.5, 0.2305, 0.5, 0.1786, 0.5, 0.2694, 0.5, 0.3443, 0.5, 0.3443, 0.5, 0.2694, 0.5, 0.2694, 0.5, 0.3443, 0.5, 0.3507, 0.5, 0.2806, 0.5, 0.2806, 0.5, 0.3507, 0.5, 0.3571, 0.5, 0.2917, 0.5, 0.7085, 0.5, 0.7381, 0.5, 0.7615, 0.5, 0.7323, 0.5, 0.7323, 0.5, 0.7615, 0.5, 0.7846, 0.5, 0.7537, 0.5, 0.7537, 0.5, 0.7846, 0.5, 0.785, 0.5, 0.7562, 0.5, 0.1605, 0.5, 0.1317, 0.5, 0.1321, 0.5, 0.163, 0.5, 0.163, 0.5, 0.1321, 0.5, 0.1551, 0.5, 0.1844, 0.5, 0.1844, 0.5, 0.1551, 0.5, 0.1786, 0.5, 0.2082, 0.5, 0.4202, 0.5, 0.4964, 0.5, 0.4964, 0.5, 0.4202, 0.5, 0.4202, 0.5, 0.4964, 0.5, 0.4944, 0.5, 0.4223, 0.5, 0.4223, 0.5, 0.4944, 0.5, 0.4923, 0.5, 0.4244, 0.5, 0.6249, 0.5, 0.5596, 0.5, 0.566, 0.5, 0.6361, 0.5, 0.6361, 0.5, 0.566, 0.5, 0.5724, 0.5, 0.6473, 0.5, 0.6473, 0.5, 0.5724, 0.5, 0.5724, 0.5, 0.6473, 0.5, 0.3443, 0.5, 0.4202, 0.5, 0.4202, 0.5, 0.3443, 0.5, 0.3443, 0.5, 0.4202, 0.5, 0.4223, 0.5, 0.3507, 0.5, 0.3507, 0.5, 0.4223, 0.5, 0.4244, 0.5, 0.3571, 0.5, 0.1969, 0.5, 0.2694, 0.5, 0.2694, 0.5, 0.1969, 0.5, 0.1969, 0.5, 0.2694, 0.5, 0.2806, 0.5, 0.2137, 0.5, 0.2137, 0.5, 0.2806, 0.5, 0.2917, 0.5, 0.2305, 0.5, 0.5596, 0.5, 0.4923, 0.5, 0.4944, 0.5, 0.566, 0.5, 0.566, 0.5, 0.4944, 0.5, 0.4964, 0.5, 0.5724, 0.5, 0.5724, 0.5, 0.4964, 0.5, 0.4964, 0.5, 0.5724, 0.5, 0.7198, 0.5, 0.785, 0.5, 0.785, 0.5, 0.7198, 0.5])
me_sphere_004.update()

# ---- objects
ob_camera = bpy.data.objects.new('Camera', cam_camera)
ob_gun = bpy.data.objects.new('Gun', me_sphere)
ob_rings = bpy.data.objects.new('Rings', me_sphere_001)
ob_balltop = bpy.data.objects.new('Balltop', me_sphere_002)
ob_outside_ring = bpy.data.objects.new('Outside Ring', me_sphere_003)
ob_inner_ring = bpy.data.objects.new('Inner Ring', me_sphere_004)

# ---- transforms, parenting, visibility, modifiers, constraints
ob_camera.location = (7.359, -6.926, 4.958)
ob_camera.rotation_euler = (1.109, 0.0, 0.8149)
ob_camera.lock_rotations_4d = False
ob_camera.empty_display_type = 'ARROWS'
ob_camera.color = (0.0, 0.0, 0.0, 0.0)
ob_camera.display_type = 'WIRE'
ob_camera.lineart.crease_threshold = 0.0
ob_gun.location = (0.0, 0.0, 0.0)
ob_gun.rotation_euler = (-0.0, 1.571, 0.0)
_m = ob_gun.modifiers.new('Subdivision', 'SUBSURF')
_m.levels = 2
ob_rings.location = (0.0, 0.0, 0.0)
ob_rings.rotation_euler = (-0.0, 1.571, 0.0)
_m = ob_rings.modifiers.new('Subdivision', 'SUBSURF')
_m.levels = 2
ob_balltop.location = (0.0, 0.0, 0.0)
ob_balltop.rotation_euler = (-0.0, 1.571, 0.0)
_m = ob_balltop.modifiers.new('Subdivision', 'SUBSURF')
_m.levels = 2
ob_outside_ring.location = (0.0, 0.0, 0.0)
ob_outside_ring.rotation_euler = (-0.0, 1.571, 0.0)
_m = ob_outside_ring.modifiers.new('Subdivision', 'SUBSURF')
_m.levels = 2
ob_inner_ring.location = (0.0, 0.0, 0.0)
ob_inner_ring.rotation_euler = (-0.0, 1.571, 0.0)
_m = ob_inner_ring.modifiers.new('Subdivision', 'SUBSURF')
_m.levels = 2

# ---- collection membership
col_collection.objects.link(ob_camera)
col_collection.objects.link(ob_gun)
col_collection.objects.link(ob_rings)
col_collection.objects.link(ob_balltop)
col_collection.objects.link(ob_outside_ring)
col_collection.objects.link(ob_inner_ring)

# ---- scene / render settings (as saved in the file)
scene.camera = ob_camera
scene.frame_start = 1; scene.frame_end = 250; scene.frame_set(1)
scene.render.engine = 'BLENDER_EEVEE_NEXT'
scene.cycles.sampling_pattern = 'TABULATED_SOBOL'
bpy.context.view_layer.update()

# ---- added for rendering (the .blend has no usable light): sun
light_auto_sun = bpy.data.lights.new('AutoSun', 'SUN')
light_auto_sun.energy = 3.0
light_auto_sun.angle = 0.0523599
ob_auto_sun = bpy.data.objects.new('AutoSun', light_auto_sun)
scene.collection.objects.link(ob_auto_sun)
ob_auto_sun.rotation_euler = (0.872665, 0.174533, 0.523599)
bpy.context.view_layer.update()
